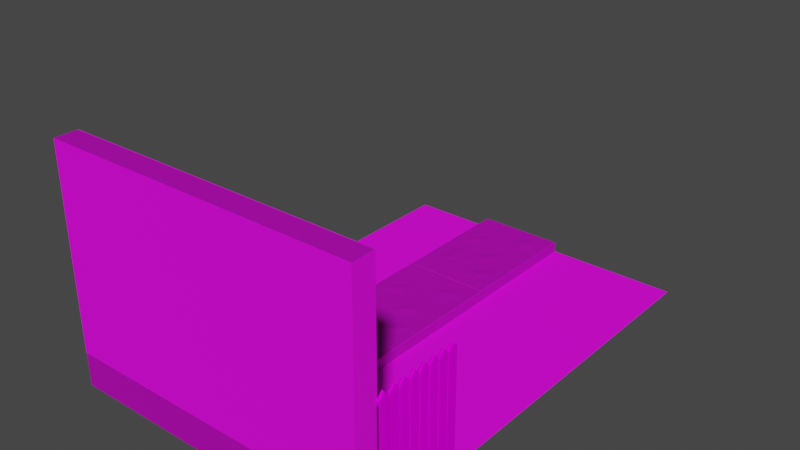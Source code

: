 # Source: Level32.blend  (saved by Blender 3.2.14; exported with 4.5.12 LTS)
import bpy
from mathutils import Matrix  # noqa: F401  (used for matrix-valued properties, if any)

bpy.ops.wm.read_factory_settings(use_empty=True)
scene = bpy.context.scene
scene.name = 'Scene'

# ---- collections
col_scene = bpy.data.collections.new('Scene'); scene.collection.children.link(col_scene)
col_temp = bpy.data.collections.new('Temp'); scene.collection.children.link(col_temp)

# ---- images (referenced by path relative to the original .blend; pixels are not part of the script)
import os
ASSET_DIR = os.environ.get("B2B_ASSET_DIR", "")  # directory of the original .blend (textures are referenced by path, not embedded)
HERE = os.path.dirname(os.path.abspath(__file__))  # packed textures are extracted next to this script under _unpacked/

def load_image(name, relpath, width, height, colorspace="sRGB"):
    """Load a texture the original file referenced (path relative to the .blend, or extracted next to this script)."""
    p = next((c for c in (os.path.join(HERE, relpath), os.path.join(ASSET_DIR, relpath)) if relpath and os.path.exists(c)), "")
    if p:
        img = bpy.data.images.load(p, check_existing=True)
        img.name = name
    else:  # same state as the original file: an image datablock whose file is absent (Cycles renders it pink)
        img = bpy.data.images.new(name, width, height)
        img.source = "FILE"
        img.filepath = "//" + (relpath or name)
    img.colorspace_settings.name = colorspace
    return img
img_tx_concrete_floor_png = load_image('tx_concrete_floor.png', 'tx_concrete_floor.png', 1024, 1024, 'sRGB')
img_ai_wood_png = load_image('ai-wood.png', 'ai-wood.png', 1024, 1024, 'sRGB')
img_whitebrick_png = load_image('whitebrick.png', 'whitebrick.png', 1024, 1024, 'sRGB')
img_ai_grass_png = load_image('ai-grass.png', 'ai-grass.png', 1024, 1024, 'sRGB')

# ---- materials (node trees are filled in below, after node groups)
mat_concrete = bpy.data.materials.new('Concrete')
mat_concrete.use_transparent_shadow = False
mat_wood = bpy.data.materials.new('Wood')
mat_wood.use_transparent_shadow = False
mat_whitebrick = bpy.data.materials.new('Whitebrick')
mat_whitebrick.use_transparent_shadow = False
mat_grass = bpy.data.materials.new('Grass')
mat_grass.use_transparent_shadow = False

# ---- node groups
ng_auto_smooth = bpy.data.node_groups.new('Auto Smooth', 'GeometryNodeTree')
_s = ng_auto_smooth.interface.new_socket(name='Geometry', in_out='OUTPUT', socket_type='NodeSocketGeometry')
_s = ng_auto_smooth.interface.new_socket(name='Geometry', in_out='INPUT', socket_type='NodeSocketGeometry')
_s = ng_auto_smooth.interface.new_socket(name='Angle', in_out='INPUT', socket_type='NodeSocketFloat')
_s.subtype = 'ANGLE'
_s.min_value = 0.0
_s.max_value = 3.142
ng_auto_smooth.is_modifier = True
_N = ng_auto_smooth.nodes; _L = ng_auto_smooth.links
n0 = _N.new('NodeGroupOutput'); n0.name = 'Group Output'; n0.location = (480, -100)
n1 = _N.new('NodeGroupInput'); n1.name = 'Group Input'; n1.location = (-420, -300)
n2 = _N.new('NodeGroupInput'); n2.name = 'Group Input.001'; n2.location = (-60, -100)
n3 = _N.new('GeometryNodeSetShadeSmooth'); n3.name = 'Set Shade Smooth'; n3.location = (120, -100)
n3.domain = 'EDGE'
n4 = _N.new('GeometryNodeSetShadeSmooth'); n4.name = 'Set Shade Smooth.001'; n4.location = (300, -100)
n5 = _N.new('GeometryNodeInputMeshEdgeAngle'); n5.name = 'Edge Angle'; n5.location = (-420, -220)
n6 = _N.new('GeometryNodeInputEdgeSmooth'); n6.name = 'Is Edge Smooth'; n6.location = (-60, -160)
n7 = _N.new('GeometryNodeInputShadeSmooth'); n7.name = 'Is Face Smooth'; n7.location = (-240, -340)
n8 = _N.new('FunctionNodeBooleanMath'); n8.name = 'Boolean Math'; n8.location = (-60, -220)
n9 = _N.new('FunctionNodeCompare'); n9.name = 'Compare'; n9.location = (-240, -180)
n9.operation = 'LESS_EQUAL'
_L.new(n5.outputs[0], n9.inputs[0])
_L.new(n4.outputs[0], n0.inputs[0])
_L.new(n1.outputs[1], n9.inputs[1])
_L.new(n9.outputs[0], n8.inputs[0])
_L.new(n7.outputs[0], n8.inputs[1])
_L.new(n2.outputs[0], n3.inputs[0])
_L.new(n6.outputs[0], n3.inputs[1])
_L.new(n3.outputs[0], n4.inputs[0])
_L.new(n8.outputs[0], n3.inputs[2])
n0.is_active_output = True

# ---- material node trees
mat_concrete.use_nodes = True; mat_concrete.node_tree.nodes.clear()
_N = mat_concrete.node_tree.nodes; _L = mat_concrete.node_tree.links
n0 = _N.new('ShaderNodeBsdfPrincipled'); n0.name = 'Principled BSDF'; n0.location = (10, 300)
n0.distribution = 'GGX'
n0.subsurface_method = 'BURLEY'
n0.inputs[2].default_value = 0.7292
n0.inputs[3].default_value = 1.45
n0.inputs[13].default_value = 0.2188
n0.inputs[27].default_value = (0.0, 0.0, 0.0, 1.0)
n0.inputs[28].default_value = 1.0
n1 = _N.new('ShaderNodeOutputMaterial'); n1.name = 'Material Output'; n1.location = (300, 300)
n2 = _N.new('ShaderNodeTexImage'); n2.name = 'Image Texture'; n2.location = (-545, 219)
n2.image = img_tx_concrete_floor_png
n2.projection = 'BOX'
n2.interpolation = 'Closest'
n3 = _N.new('ShaderNodeVectorMath'); n3.name = 'Vector Math'; n3.location = (-220, 80)
n3.operation = 'MULTIPLY'
n4 = _N.new('ShaderNodeRGB'); n4.name = 'RGB'; n4.location = (-280, -92)
n4.outputs[0].default_value = (0.4889, 0.4889, 0.4889, 1.0)
n5 = _N.new('ShaderNodeMapping'); n5.name = 'Mapping'; n5.location = (-750, 167)
n6 = _N.new('ShaderNodeNewGeometry'); n6.name = 'Geometry'; n6.location = (-980, 200)
n7 = _N.new('ShaderNodeValue'); n7.name = 'Value'; n7.location = (-980, -60)
n7.outputs[0].default_value = 0.125
_L.new(n0.outputs[0], n1.inputs[0])
_L.new(n2.outputs[0], n3.inputs[0])
_L.new(n3.outputs[0], n0.inputs[0])
_L.new(n4.outputs[0], n3.inputs[1])
_L.new(n5.outputs[0], n2.inputs[0])
_L.new(n7.outputs[0], n5.inputs[3])
_L.new(n6.outputs[0], n5.inputs[0])
n1.is_active_output = True
mat_wood.use_nodes = True; mat_wood.node_tree.nodes.clear()
_N = mat_wood.node_tree.nodes; _L = mat_wood.node_tree.links
n0 = _N.new('ShaderNodeUVMap'); n0.name = 'UV Map'; n0.location = (-1060, 120)
n0.uv_map = 'UVMap'
n1 = _N.new('ShaderNodeVectorMath'); n1.name = 'Vector Math.001'; n1.location = (-840, 40)
n1.operation = 'DIVIDE'
n2 = _N.new('ShaderNodeTexImage'); n2.name = 'Image Texture'; n2.location = (-560, 220)
n2.image = img_ai_wood_png
n2.interpolation = 'Closest'
n3 = _N.new('ShaderNodeRGB'); n3.name = 'RGB'; n3.location = (-260, 60)
n3.outputs[0].default_value = (1.0, 1.0, 1.0, 1.0)
n4 = _N.new('ShaderNodeRGB'); n4.name = 'RGB.001'; n4.location = (-240, -280)
n4.outputs[0].default_value = (0.07324, 0.07324, 0.07324, 1.0)
n5 = _N.new('ShaderNodeVertexColor'); n5.name = 'Color Attribute'; n5.location = (-20, -300)
n5.layer_name = 'Color'
n6 = _N.new('ShaderNodeVectorMath'); n6.name = 'Vector Math.003'; n6.location = (-20, -140)
n6.operation = 'MULTIPLY'
n7 = _N.new('ShaderNodeVectorMath'); n7.name = 'Vector Math.002'; n7.location = (-40, 180)
n7.operation = 'MULTIPLY'
n8 = _N.new('ShaderNodeBsdfPrincipled'); n8.name = 'Principled BSDF'; n8.location = (640, 360)
n8.distribution = 'GGX'
n8.subsurface_method = 'BURLEY'
n8.inputs[2].default_value = 0.7292
n8.inputs[3].default_value = 1.45
n8.inputs[13].default_value = 0.0
n8.inputs[27].default_value = (0.0, 0.0, 0.0, 1.0)
n8.inputs[28].default_value = 1.0
n9 = _N.new('ShaderNodeOutputMaterial'); n9.name = 'Material Output'; n9.location = (920, 360)
n10 = _N.new('ShaderNodeMix'); n10.name = 'Mix'; n10.location = (380, 120)
n10.data_type = 'RGBA'
n11 = _N.new('ShaderNodeValue'); n11.name = 'Value'; n11.location = (-1040, -100)
n11.outputs[0].default_value = 2.0
n12 = _N.new('ShaderNodeSeparateColor'); n12.name = 'Separate RGB.001'; n12.location = (180, -80)
_L.new(n8.outputs[0], n9.inputs[0])
_L.new(n1.outputs[0], n2.inputs[0])
_L.new(n11.outputs[0], n1.inputs[1])
_L.new(n0.outputs[0], n1.inputs[0])
_L.new(n3.outputs[0], n7.inputs[1])
_L.new(n2.outputs[0], n7.inputs[0])
_L.new(n2.outputs[0], n6.inputs[0])
_L.new(n4.outputs[0], n6.inputs[1])
_L.new(n6.outputs[0], n10.inputs[7])
_L.new(n7.outputs[0], n10.inputs[6])
_L.new(n10.outputs[2], n8.inputs[0])
_L.new(n5.outputs[0], n12.inputs[0])
_L.new(n12.outputs[1], n10.inputs[0])
n9.is_active_output = True
mat_whitebrick.use_nodes = True; mat_whitebrick.node_tree.nodes.clear()
_N = mat_whitebrick.node_tree.nodes; _L = mat_whitebrick.node_tree.links
n0 = _N.new('ShaderNodeBsdfPrincipled'); n0.name = 'Principled BSDF'; n0.location = (55, 300)
n0.distribution = 'GGX'
n0.subsurface_method = 'BURLEY'
n0.inputs[2].default_value = 0.7292
n0.inputs[3].default_value = 1.45
n0.inputs[13].default_value = 0.2188
n0.inputs[27].default_value = (0.0, 0.0, 0.0, 1.0)
n0.inputs[28].default_value = 1.0
n1 = _N.new('ShaderNodeOutputMaterial'); n1.name = 'Material Output'; n1.location = (345, 300)
n2 = _N.new('ShaderNodeTexImage'); n2.name = 'Image Texture'; n2.location = (-500, 219)
n2.image = img_whitebrick_png
n2.projection = 'BOX'
n2.interpolation = 'Closest'
n3 = _N.new('ShaderNodeVectorMath'); n3.name = 'Vector Math'; n3.location = (-175, 80)
n3.operation = 'MULTIPLY'
n4 = _N.new('ShaderNodeRGB'); n4.name = 'RGB'; n4.location = (-280, -92)
n4.outputs[0].default_value = (1.0, 1.0, 1.0, 1.0)
n5 = _N.new('ShaderNodeNewGeometry'); n5.name = 'Geometry'; n5.location = (-960, 120)
n6 = _N.new('ShaderNodeVectorMath'); n6.name = 'Vector Math.001'; n6.location = (-720, 60)
n6.operation = 'DIVIDE'
n7 = _N.new('ShaderNodeValue'); n7.name = 'Value'; n7.location = (-920, -140)
n7.outputs[0].default_value = 20.0
_L.new(n0.outputs[0], n1.inputs[0])
_L.new(n2.outputs[0], n3.inputs[0])
_L.new(n3.outputs[0], n0.inputs[0])
_L.new(n4.outputs[0], n3.inputs[1])
_L.new(n6.outputs[0], n2.inputs[0])
_L.new(n5.outputs[0], n6.inputs[0])
_L.new(n7.outputs[0], n6.inputs[1])
n1.is_active_output = True
mat_grass.use_nodes = True; mat_grass.node_tree.nodes.clear()
_N = mat_grass.node_tree.nodes; _L = mat_grass.node_tree.links
n0 = _N.new('ShaderNodeBsdfPrincipled'); n0.name = 'Principled BSDF'; n0.location = (115, 300)
n0.distribution = 'GGX'
n0.subsurface_method = 'BURLEY'
n0.inputs[2].default_value = 0.7292
n0.inputs[3].default_value = 1.45
n0.inputs[13].default_value = 0.2188
n0.inputs[27].default_value = (0.0, 0.0, 0.0, 1.0)
n0.inputs[28].default_value = 1.0
n1 = _N.new('ShaderNodeOutputMaterial'); n1.name = 'Material Output'; n1.location = (405, 300)
n2 = _N.new('ShaderNodeTexImage'); n2.name = 'Image Texture'; n2.location = (-440, 219)
n2.image = img_ai_grass_png
n2.projection = 'BOX'
n2.interpolation = 'Closest'
n3 = _N.new('ShaderNodeVectorMath'); n3.name = 'Vector Math'; n3.location = (-115, 80)
n3.operation = 'MULTIPLY'
n4 = _N.new('ShaderNodeRGB'); n4.name = 'RGB'; n4.location = (-280, -92)
n4.outputs[0].default_value = (1.0, 1.0, 1.0, 1.0)
n5 = _N.new('ShaderNodeNewGeometry'); n5.name = 'Geometry'; n5.location = (-1140, 120)
n6 = _N.new('ShaderNodeVectorMath'); n6.name = 'Vector Math.001'; n6.location = (-660, 40)
n6.operation = 'DIVIDE'
n7 = _N.new('ShaderNodeVectorMath'); n7.name = 'Vector Math.002'; n7.location = (-880, 220)
n8 = _N.new('ShaderNodeCombineXYZ'); n8.name = 'Combine XYZ'; n8.location = (-1060, 280)
n9 = _N.new('ShaderNodeObjectInfo'); n9.name = 'Object Info'; n9.location = (-1280, 380)
n10 = _N.new('ShaderNodeValue'); n10.name = 'Value'; n10.location = (-1140, -120)
n10.outputs[0].default_value = 16.0
_L.new(n0.outputs[0], n1.inputs[0])
_L.new(n2.outputs[0], n3.inputs[0])
_L.new(n3.outputs[0], n0.inputs[0])
_L.new(n4.outputs[0], n3.inputs[1])
_L.new(n6.outputs[0], n2.inputs[0])
_L.new(n7.outputs[0], n6.inputs[0])
_L.new(n10.outputs[0], n6.inputs[1])
_L.new(n5.outputs[0], n7.inputs[1])
_L.new(n9.outputs[5], n8.inputs[0])
_L.new(n9.outputs[5], n8.inputs[1])
_L.new(n9.outputs[5], n8.inputs[2])
_L.new(n8.outputs[0], n7.inputs[0])
n1.is_active_output = True

# ---- world
world_world = bpy.data.worlds.new('World'); scene.world = world_world
world_world.use_nodes = True; world_world.node_tree.nodes.clear()
_N = world_world.node_tree.nodes; _L = world_world.node_tree.links
n0 = _N.new('ShaderNodeOutputWorld'); n0.name = 'World Output'; n0.location = (300, 300)
n1 = _N.new('ShaderNodeBackground'); n1.name = 'Background'; n1.location = (10, 300)
n1.inputs[0].default_value = (0.05088, 0.05088, 0.05088, 1.0)
_L.new(n1.outputs[0], n0.inputs[0])
n0.is_active_output = True
world_world.color = (0.05088, 0.05088, 0.05088)
world_world.use_sun_shadow = False
world_world.sun_shadow_jitter_overblur = 0.0

# ---- meshes
me_plane_008 = bpy.data.meshes.new('Plane.008')
me_plane_008.from_pydata([(6.0, -6.0, 0.0), (-6.0, -6.0, 0.0), (-6.0, 6.0, 0.0), (6.0, 6.0, 0.0), (-8.0, 6.0, -4.0), (-8.0, -6.0, -4.0), (8.0, 6.0, -4.0), (8.0, -6.0, -4.0), (6.0, -8.0, -4.0), (-6.0, -8.0, -4.0), (-8.0, -8.0, -4.0), (8.0, -8.0, -4.0), (-6.0, 8.0, -4.0), (6.0, 8.0, -4.0), (-8.0, 8.0, -4.0), (8.0, 8.0, -4.0), (-8.0, 6.0, -0.25), (-7.75, 6.0, 0.0), (-7.75, -6.0, 0.0), (-8.0, -6.0, -0.25), (7.75, 6.0, 0.0), (8.0, 6.0, -0.25), (8.0, -6.0, -0.25), (7.75, -6.0, 0.0), (6.0, -7.75, 0.0), (6.0, -8.0, -0.25), (-6.0, -8.0, -0.25), (-6.0, -7.75, 0.0), (-8.0, -8.0, -0.25), (-7.75, -7.75, 0.0), (7.75, -7.75, 0.0), (8.0, -8.0, -0.25), (-6.0, 7.75, 0.0), (-6.0, 8.0, -0.25), (6.0, 8.0, -0.25), (6.0, 7.75, 0.0), (-7.75, 7.75, 0.0), (-8.0, 8.0, -0.25), (8.0, 8.0, -0.25), (7.75, 7.75, 0.0)], [], [(16, 4, 5, 19), (21, 6, 15, 38), (31, 11, 7, 22), (19, 5, 10, 28), (25, 8, 11, 31), (0, 23, 20, 3), (37, 14, 4, 16), (33, 12, 14, 37), (26, 9, 8, 25), (34, 13, 12, 33), (38, 15, 13, 34), (0, 24, 30, 23), (20, 39, 35, 3), (28, 10, 9, 26), (2, 17, 18, 1), (18, 29, 27, 1), (22, 7, 6, 21), (1, 27, 24, 0), (3, 35, 32, 2), (19, 18, 17, 16), (21, 20, 23, 22), (25, 24, 27, 26), (26, 27, 29, 28), (31, 30, 24, 25), (22, 23, 30, 31), (28, 29, 18, 19), (33, 32, 35, 34), (37, 36, 32, 33), (34, 35, 39, 38), (38, 39, 20, 21), (16, 17, 36, 37), (2, 32, 36, 17)])
_uv = me_plane_008.uv_layers.new(name='UVMap')
_uv.uv.foreach_set('vector', [0.0, 0.0, 0.0, 0.0, 0.0, 0.0, 0.0, 0.0, 0.0, 0.0, 0.0, 0.0, 0.0, 0.0, 0.0, 0.0, 0.0, 0.0, 0.0, 0.0, 0.0, 0.0, 0.0, 0.0, 0.0, 0.0, 0.0, 0.0, 0.0, 0.0, 0.0, 0.0, 0.0, 0.0, 0.0, 0.0, 0.0, 0.0, 0.0, 0.0, 0.0, 0.0, 0.0, 0.0, 0.0, 0.0, 0.0, 0.0, 0.0, 0.0, 0.0, 0.0, 0.0, 0.0, 0.0, 0.0, 0.0, 0.0, 0.0, 0.0, 0.0, 0.0, 0.0, 0.0, 0.0, 0.0, 0.0, 0.0, 0.0, 0.0, 0.0, 0.0, 0.0, 0.0, 0.0, 0.0, 0.0, 0.0, 0.0, 0.0, 0.0, 0.0, 0.0, 0.0, 0.0, 0.0, 0.0, 0.0, 0.0, 0.0, 0.0, 0.0, 0.0, 0.0, 0.0, 0.0, 0.0, 0.0, 0.0, 0.0, 0.0, 0.0, 0.0, 0.0, 0.0, 0.0, 0.0, 0.0, 0.0, 0.0, 0.0, 0.0, 0.0, 0.0, 0.0, 0.0, 0.0, 0.0, 0.0, 0.0, 0.0, 0.0, 0.0, 0.0, 0.0, 0.0, 0.0, 0.0, 0.0, 0.0, 0.0, 0.0, 0.0, 0.0, 0.0, 0.0, 0.0, 0.0, 0.0, 0.0, 0.0, 0.0, 0.0, 0.0, 0.0, 0.0, 0.0, 0.0, 0.0, 0.0, 0.0, 0.0, 0.0, 0.0, 0.0, 0.0, 0.0, 0.0, 0.0, 0.0, 0.0, 0.0, 0.0, 0.0, 0.0, 0.0, 0.0, 0.0, 0.0, 0.0, 0.0, 0.0, 0.0, 0.0, 0.0, 0.0, 0.0, 0.0, 0.0, 0.0, 0.0, 0.0, 0.0, 0.0, 0.0, 0.0, 0.0, 0.0, 0.0, 0.0, 0.0, 0.0, 0.0, 0.0, 0.0, 0.0, 0.0, 0.0, 0.0, 0.0, 0.0, 0.0, 0.0, 0.0, 0.0, 0.0, 0.0, 0.0, 0.0, 0.0, 0.0, 0.0, 0.0, 0.0, 0.0, 0.0, 0.0, 0.0, 0.0, 0.0, 0.0, 0.0, 0.0, 0.0, 0.0, 0.0, 0.0, 0.0, 0.0, 0.0, 0.0, 0.0, 0.0, 0.0, 0.0, 0.0, 0.0, 0.0, 0.0, 0.0, 0.0, 0.0, 0.0, 0.0, 0.0, 0.0, 0.0, 0.0, 0.0, 0.0, 0.0, 0.0, 0.0, 0.0, 0.0, 0.0])
me_plane_008.materials.append(mat_concrete)
me_plane_008.use_remesh_fix_poles = True
me_plane_008.use_remesh_preserve_attributes = False
me_plane_008.use_mirror_vertex_groups = False
me_plane_008.update()
me_plane_003 = bpy.data.meshes.new('Plane.003')
me_plane_003.from_pydata([(-8.0, -8.0, -4.0), (8.0, -8.0, -3.916), (-8.0, 8.0, -3.932), (8.0, 8.0, -4.0), (-8.0, -8.0, -0.2496), (-7.75, -7.75, 0.009832), (7.75, -7.75, 0.1173), (8.0, -8.0, -0.1192), (-7.75, 7.75, 0.05649), (-8.0, 8.0, -0.135), (8.0, 8.0, -0.2497), (7.75, 7.75, 0.004063), (-2.583, -7.75, 0.0178), (2.583, -7.75, 0.06624), (2.583, 7.75, 0.07589), (-2.583, 7.75, 0.04197), (7.75, -2.583, 0.04332), (7.75, 2.583, 0.06416), (-7.75, 2.583, 0.06001), (-7.75, -2.583, 0.1215), (2.583, 2.583, 0.09214), (2.583, -2.583, 0.383), (-2.583, 2.583, 0.383), (-2.583, -2.583, 0.1985)], [], [(7, 1, 3, 10), (4, 0, 1, 7), (10, 3, 2, 9), (23, 19, 5, 12), (9, 2, 0, 4), (4, 5, 19, 18, 8, 9), (10, 11, 17, 16, 6, 7), (7, 6, 13, 12, 5, 4), (9, 8, 15, 14, 11, 10), (16, 21, 13, 6), (21, 23, 12, 13), (11, 14, 20, 17), (17, 20, 21, 16), (14, 15, 22, 20), (20, 22, 23, 21), (15, 8, 18, 22), (22, 18, 19, 23)])
_uv = me_plane_003.uv_layers.new(name='UVMap')
_uv.uv.foreach_set('vector', [0.0, 0.0, 0.0, 0.0, 0.0, 0.0, 0.0, 0.0, 0.0, 0.0, 0.0, 0.0, 0.0, 0.0, 0.0, 0.0, 0.0, 0.0, 0.0, 0.0, 0.0, 0.0, 0.0, 0.0, 0.0, 0.0, 0.0, 0.0, 0.0, 0.0, 0.0, 0.0, 0.0, 0.0, 0.0, 0.0, 0.0, 0.0, 0.0, 0.0, 0.0, 0.0, 0.0, 0.0, 0.0, 0.0, 0.0, 0.0, 0.0, 0.0, 0.0, 0.0, 0.0, 0.0, 0.0, 0.0, 0.0, 0.0, 0.0, 0.0, 0.0, 0.0, 0.0, 0.0, 0.0, 0.0, 0.0, 0.0, 0.0, 0.0, 0.0, 0.0, 0.0, 0.0, 0.0, 0.0, 0.0, 0.0, 0.0, 0.0, 0.0, 0.0, 0.0, 0.0, 0.0, 0.0, 0.0, 0.0, 0.0, 0.0, 0.0, 0.0, 0.0, 0.0, 0.0, 0.0, 0.0, 0.0, 0.0, 0.0, 0.0, 0.0, 0.0, 0.0, 0.0, 0.0, 0.0, 0.0, 0.0, 0.0, 0.0, 0.0, 0.0, 0.0, 0.0, 0.0, 0.0, 0.0, 0.0, 0.0, 0.0, 0.0, 0.0, 0.0, 0.0, 0.0, 0.0, 0.0, 0.0, 0.0, 0.0, 0.0, 0.0, 0.0, 0.0, 0.0, 0.0, 0.0, 0.0, 0.0, 0.0, 0.0, 0.0, 0.0, 0.0, 0.0, 0.0, 0.0, 0.0, 0.0, 0.0, 0.0])
me_plane_003.materials.append(mat_concrete)
me_plane_003.use_remesh_fix_poles = True
me_plane_003.use_remesh_preserve_attributes = False
me_plane_003.use_mirror_vertex_groups = False
me_plane_003.update()
me_cube_001 = bpy.data.meshes.new('Cube.001')
me_cube_001.from_pydata([(1.0, 0.25, 0.0), (0.75, 2.421e-08, 0.0), (0.75, 4.0, 0.0), (1.0, 3.75, 0.0), (0.25, 7.264e-08, 0.0), (0.0, 0.25, 0.0), (0.0, 3.75, 0.0), (0.25, 4.0, 0.0), (1.0, 0.25, 41.9), (0.75, 2.421e-08, 42.0), (1.0, 3.75, 41.9), (0.75, 4.0, 42.0), (0.0, 0.25, 41.9), (0.25, 7.264e-08, 42.0), (0.0, 3.75, 41.9), (0.25, 4.0, 42.0), (0.25, 4.0, 40.0), (0.0, 3.75, 40.0), (0.75, 4.0, 40.0), (1.0, 3.75, 40.0), (0.0, 0.25, 40.0), (0.25, 7.264e-08, 40.0), (0.75, 2.421e-08, 40.0), (1.0, 0.25, 40.0), (0.75, 2.0, 44.0), (1.0, 2.0, 43.65), (0.0, 2.0, 43.65), (0.25, 2.0, 44.0), (1.0, 4.25, 0.0), (0.75, 4.0, 0.0), (0.75, 8.0, 0.0), (1.0, 7.75, 0.0), (0.25, 4.0, 0.0), (0.0, 4.25, 0.0), (0.0, 7.75, 0.0), (0.25, 8.0, 0.0), (1.0, 4.25, 41.9), (0.75, 4.0, 42.0), (1.0, 7.75, 41.9), (0.75, 8.0, 42.0), (0.0, 4.25, 41.9), (0.25, 4.0, 42.0), (0.0, 7.75, 41.9), (0.25, 8.0, 42.0), (0.25, 8.0, 40.0), (0.0, 7.75, 40.0), (0.75, 8.0, 40.0), (1.0, 7.75, 40.0), (0.0, 4.25, 40.0), (0.25, 4.0, 40.0), (0.75, 4.0, 40.0), (1.0, 4.25, 40.0), (0.75, 6.0, 44.0), (1.0, 6.0, 43.65), (0.0, 6.0, 43.65), (0.25, 6.0, 44.0), (1.0, 8.25, 0.0), (0.75, 8.0, 0.0), (0.75, 12.0, 0.0), (1.0, 11.75, 0.0), (0.25, 8.0, 0.0), (0.0, 8.25, 0.0), (0.0, 11.75, 0.0), (0.25, 12.0, 0.0), (1.0, 8.25, 41.9), (0.75, 8.0, 42.0), (1.0, 11.75, 41.9), (0.75, 12.0, 42.0), (0.0, 8.25, 41.9), (0.25, 8.0, 42.0), (0.0, 11.75, 41.9), (0.25, 12.0, 42.0), (0.25, 12.0, 40.0), (0.0, 11.75, 40.0), (0.75, 12.0, 40.0), (1.0, 11.75, 40.0), (0.0, 8.25, 40.0), (0.25, 8.0, 40.0), (0.75, 8.0, 40.0), (1.0, 8.25, 40.0), (0.75, 10.0, 44.0), (1.0, 10.0, 43.65), (0.0, 10.0, 43.65), (0.25, 10.0, 44.0), (1.0, 12.25, 0.0), (0.75, 12.0, 0.0), (0.75, 16.0, 0.0), (1.0, 15.75, 0.0), (0.25, 12.0, 0.0), (0.0, 12.25, 0.0), (0.0, 15.75, 0.0), (0.25, 16.0, 0.0), (1.0, 12.25, 41.9), (0.75, 12.0, 42.0), (1.0, 15.75, 41.9), (0.75, 16.0, 42.0), (0.0, 12.25, 41.9), (0.25, 12.0, 42.0), (0.0, 15.75, 41.9), (0.25, 16.0, 42.0), (0.25, 16.0, 40.0), (0.0, 15.75, 40.0), (0.75, 16.0, 40.0), (1.0, 15.75, 40.0), (0.0, 12.25, 40.0), (0.25, 12.0, 40.0), (0.75, 12.0, 40.0), (1.0, 12.25, 40.0), (0.75, 14.0, 44.0), (1.0, 14.0, 43.65), (0.0, 14.0, 43.65), (0.25, 14.0, 44.0), (1.0, 16.25, 0.0), (0.75, 16.0, 0.0), (0.75, 20.0, 0.0), (1.0, 19.75, 0.0), (0.25, 16.0, 0.0), (0.0, 16.25, 0.0), (0.0, 19.75, 0.0), (0.25, 20.0, 0.0), (1.0, 16.25, 41.9), (0.75, 16.0, 42.0), (1.0, 19.75, 41.9), (0.75, 20.0, 42.0), (0.0, 16.25, 41.9), (0.25, 16.0, 42.0), (0.0, 19.75, 41.9), (0.25, 20.0, 42.0), (0.25, 20.0, 40.0), (0.0, 19.75, 40.0), (0.75, 20.0, 40.0), (1.0, 19.75, 40.0), (0.0, 16.25, 40.0), (0.25, 16.0, 40.0), (0.75, 16.0, 40.0), (1.0, 16.25, 40.0), (0.75, 18.0, 44.0), (1.0, 18.0, 43.65), (0.0, 18.0, 43.65), (0.25, 18.0, 44.0), (1.0, 20.25, 0.0), (0.75, 20.0, 0.0), (0.75, 24.0, 0.0), (1.0, 23.75, 0.0), (0.25, 20.0, 0.0), (0.0, 20.25, 0.0), (0.0, 23.75, 0.0), (0.25, 24.0, 0.0), (1.0, 20.25, 41.9), (0.75, 20.0, 42.0), (1.0, 23.75, 41.9), (0.75, 24.0, 42.0), (0.0, 20.25, 41.9), (0.25, 20.0, 42.0), (0.0, 23.75, 41.9), (0.25, 24.0, 42.0), (0.25, 24.0, 40.0), (0.0, 23.75, 40.0), (0.75, 24.0, 40.0), (1.0, 23.75, 40.0), (0.0, 20.25, 40.0), (0.25, 20.0, 40.0), (0.75, 20.0, 40.0), (1.0, 20.25, 40.0), (0.75, 22.0, 44.0), (1.0, 22.0, 43.65), (0.0, 22.0, 43.65), (0.25, 22.0, 44.0), (1.0, 24.25, 0.0), (0.75, 24.0, 0.0), (0.75, 28.0, 0.0), (1.0, 27.75, 0.0), (0.25, 24.0, 0.0), (0.0, 24.25, 0.0), (0.0, 27.75, 0.0), (0.25, 28.0, 0.0), (1.0, 24.25, 41.9), (0.75, 24.0, 42.0), (1.0, 27.75, 41.9), (0.75, 28.0, 42.0), (0.0, 24.25, 41.9), (0.25, 24.0, 42.0), (0.0, 27.75, 41.9), (0.25, 28.0, 42.0), (0.25, 28.0, 40.0), (0.0, 27.75, 40.0), (0.75, 28.0, 40.0), (1.0, 27.75, 40.0), (0.0, 24.25, 40.0), (0.25, 24.0, 40.0), (0.75, 24.0, 40.0), (1.0, 24.25, 40.0), (0.75, 26.0, 44.0), (1.0, 26.0, 43.65), (0.0, 26.0, 43.65), (0.25, 26.0, 44.0), (1.0, 28.25, 0.0), (0.75, 28.0, 0.0), (0.75, 32.0, 0.0), (1.0, 31.75, 0.0), (0.25, 28.0, 0.0), (0.0, 28.25, 0.0), (0.0, 31.75, 0.0), (0.25, 32.0, 0.0), (1.0, 28.25, 41.9), (0.75, 28.0, 42.0), (1.0, 31.75, 41.9), (0.75, 32.0, 42.0), (0.0, 28.25, 41.9), (0.25, 28.0, 42.0), (0.0, 31.75, 41.9), (0.25, 32.0, 42.0), (0.25, 32.0, 40.0), (0.0, 31.75, 40.0), (0.75, 32.0, 40.0), (1.0, 31.75, 40.0), (0.0, 28.25, 40.0), (0.25, 28.0, 40.0), (0.75, 28.0, 40.0), (1.0, 28.25, 40.0), (0.75, 30.0, 44.0), (1.0, 30.0, 43.65), (0.0, 30.0, 43.65), (0.25, 30.0, 44.0)], [], [(4, 1, 22, 21), (11, 15, 27, 24), (17, 20, 12, 26, 14), (23, 19, 10, 25, 8), (24, 27, 13, 9), (2, 3, 0, 1, 4, 5, 6, 7), (2, 7, 16, 18), (21, 22, 9, 13), (6, 5, 20, 17), (18, 16, 15, 11), (25, 10, 11, 24), (27, 15, 14, 26), (17, 14, 15, 16), (19, 3, 2, 18), (21, 13, 12, 20), (23, 8, 9, 22), (6, 17, 16, 7), (10, 19, 18, 11), (4, 21, 20, 5), (0, 23, 22, 1), (8, 25, 24, 9), (13, 27, 26, 12), (0, 3, 19, 23), (32, 29, 50, 49), (39, 43, 55, 52), (45, 48, 40, 54, 42), (51, 47, 38, 53, 36), (52, 55, 41, 37), (30, 31, 28, 29, 32, 33, 34, 35), (30, 35, 44, 46), (49, 50, 37, 41), (34, 33, 48, 45), (46, 44, 43, 39), (53, 38, 39, 52), (55, 43, 42, 54), (45, 42, 43, 44), (47, 31, 30, 46), (49, 41, 40, 48), (51, 36, 37, 50), (34, 45, 44, 35), (38, 47, 46, 39), (32, 49, 48, 33), (28, 51, 50, 29), (36, 53, 52, 37), (41, 55, 54, 40), (28, 31, 47, 51), (60, 57, 78, 77), (67, 71, 83, 80), (73, 76, 68, 82, 70), (79, 75, 66, 81, 64), (80, 83, 69, 65), (58, 59, 56, 57, 60, 61, 62, 63), (58, 63, 72, 74), (77, 78, 65, 69), (62, 61, 76, 73), (74, 72, 71, 67), (81, 66, 67, 80), (83, 71, 70, 82), (73, 70, 71, 72), (75, 59, 58, 74), (77, 69, 68, 76), (79, 64, 65, 78), (62, 73, 72, 63), (66, 75, 74, 67), (60, 77, 76, 61), (56, 79, 78, 57), (64, 81, 80, 65), (69, 83, 82, 68), (56, 59, 75, 79), (88, 85, 106, 105), (95, 99, 111, 108), (101, 104, 96, 110, 98), (107, 103, 94, 109, 92), (108, 111, 97, 93), (86, 87, 84, 85, 88, 89, 90, 91), (86, 91, 100, 102), (105, 106, 93, 97), (90, 89, 104, 101), (102, 100, 99, 95), (109, 94, 95, 108), (111, 99, 98, 110), (101, 98, 99, 100), (103, 87, 86, 102), (105, 97, 96, 104), (107, 92, 93, 106), (90, 101, 100, 91), (94, 103, 102, 95), (88, 105, 104, 89), (84, 107, 106, 85), (92, 109, 108, 93), (97, 111, 110, 96), (84, 87, 103, 107), (116, 113, 134, 133), (123, 127, 139, 136), (129, 132, 124, 138, 126), (135, 131, 122, 137, 120), (136, 139, 125, 121), (114, 115, 112, 113, 116, 117, 118, 119), (114, 119, 128, 130), (133, 134, 121, 125), (118, 117, 132, 129), (130, 128, 127, 123), (137, 122, 123, 136), (139, 127, 126, 138), (129, 126, 127, 128), (131, 115, 114, 130), (133, 125, 124, 132), (135, 120, 121, 134), (118, 129, 128, 119), (122, 131, 130, 123), (116, 133, 132, 117), (112, 135, 134, 113), (120, 137, 136, 121), (125, 139, 138, 124), (112, 115, 131, 135), (144, 141, 162, 161), (151, 155, 167, 164), (157, 160, 152, 166, 154), (163, 159, 150, 165, 148), (164, 167, 153, 149), (142, 143, 140, 141, 144, 145, 146, 147), (142, 147, 156, 158), (161, 162, 149, 153), (146, 145, 160, 157), (158, 156, 155, 151), (165, 150, 151, 164), (167, 155, 154, 166), (157, 154, 155, 156), (159, 143, 142, 158), (161, 153, 152, 160), (163, 148, 149, 162), (146, 157, 156, 147), (150, 159, 158, 151), (144, 161, 160, 145), (140, 163, 162, 141), (148, 165, 164, 149), (153, 167, 166, 152), (140, 143, 159, 163), (172, 169, 190, 189), (179, 183, 195, 192), (185, 188, 180, 194, 182), (191, 187, 178, 193, 176), (192, 195, 181, 177), (170, 171, 168, 169, 172, 173, 174, 175), (170, 175, 184, 186), (189, 190, 177, 181), (174, 173, 188, 185), (186, 184, 183, 179), (193, 178, 179, 192), (195, 183, 182, 194), (185, 182, 183, 184), (187, 171, 170, 186), (189, 181, 180, 188), (191, 176, 177, 190), (174, 185, 184, 175), (178, 187, 186, 179), (172, 189, 188, 173), (168, 191, 190, 169), (176, 193, 192, 177), (181, 195, 194, 180), (168, 171, 187, 191), (200, 197, 218, 217), (207, 211, 223, 220), (213, 216, 208, 222, 210), (219, 215, 206, 221, 204), (220, 223, 209, 205), (198, 199, 196, 197, 200, 201, 202, 203), (198, 203, 212, 214), (217, 218, 205, 209), (202, 201, 216, 213), (214, 212, 211, 207), (221, 206, 207, 220), (223, 211, 210, 222), (213, 210, 211, 212), (215, 199, 198, 214), (217, 209, 208, 216), (219, 204, 205, 218), (202, 213, 212, 203), (206, 215, 214, 207), (200, 217, 216, 201), (196, 219, 218, 197), (204, 221, 220, 205), (209, 223, 222, 208), (196, 199, 215, 219)])
_uv = me_cube_001.uv_layers.new(name='UVMap')
_uv.uv.foreach_set('vector', [0.9229, -1.461, 0.9854, -1.461, 0.9854, 3.539, 0.9229, 3.539, 0.9854, -1.461, 0.9229, -1.461, 0.9229, -1.711, 0.9854, -1.711, 3.17, 4.691, 2.732, 4.691, 2.732, 4.928, 2.951, 5.147, 3.17, 4.928, 2.732, 4.691, 3.17, 4.691, 3.17, 4.928, 2.951, 5.147, 2.732, 4.928, 0.9854, -1.711, 0.9229, -1.711, 0.9229, -1.961, 0.9854, -1.961, 0.9854, -1.461, 1.017, -1.492, 1.017, -1.93, 0.9854, -1.961, 0.9229, -1.961, 0.8916, -1.93, 0.8916, -1.492, 0.9229, -1.461, 0.9854, -1.461, 0.9229, -1.461, 0.9229, 3.539, 0.9854, 3.539, 0.9229, 3.539, 0.9854, 3.539, 0.9854, 3.789, 0.9229, 3.789, 3.17, -0.3093, 2.732, -0.3093, 2.732, 4.691, 3.17, 4.691, 0.9854, 3.539, 0.9229, 3.539, 0.9229, 3.789, 0.9854, 3.789, 2.951, 5.147, 3.17, 4.928, 3.201, 4.941, 2.951, 5.191, 2.951, 5.191, 3.201, 4.941, 3.17, 4.928, 2.951, 5.147, 0.8916, 3.539, 0.8916, 3.776, 0.9229, 3.789, 0.9229, 3.539, 1.017, 3.539, 1.017, -1.461, 0.9854, -1.461, 0.9854, 3.539, 2.701, 4.691, 2.701, 4.941, 2.732, 4.928, 2.732, 4.691, 1.017, 3.539, 1.017, 3.776, 0.9854, 3.789, 0.9854, 3.539, 0.8916, -1.461, 0.8916, 3.539, 0.9229, 3.539, 0.9229, -1.461, 1.017, 3.776, 1.017, 3.539, 0.9854, 3.539, 0.9854, 3.789, 2.701, -0.3093, 2.701, 4.691, 2.732, 4.691, 2.732, -0.3093, 1.017, -1.461, 1.017, 3.539, 0.9854, 3.539, 0.9854, -1.461, 2.732, 4.928, 2.951, 5.147, 2.951, 5.191, 2.701, 4.941, 2.701, 4.941, 2.951, 5.191, 2.951, 5.147, 2.732, 4.928, 2.732, -0.3093, 3.17, -0.3093, 3.17, 4.691, 2.732, 4.691, 0.9229, -1.461, 0.9854, -1.461, 0.9854, 3.539, 0.9229, 3.539, 0.9854, -0.9609, 0.9229, -0.9609, 0.9229, -1.211, 0.9854, -1.211, 3.384, 5.567, 2.947, 5.567, 2.947, 5.804, 3.165, 6.023, 3.384, 5.804, 2.947, 5.567, 3.384, 5.567, 3.384, 5.804, 3.165, 6.023, 2.947, 5.804, 0.9854, -1.211, 0.9229, -1.211, 0.9229, -1.461, 0.9854, -1.461, 0.9854, -0.9609, 1.017, -0.9922, 1.017, -1.43, 0.9854, -1.461, 0.9229, -1.461, 0.8916, -1.43, 0.8916, -0.9922, 0.9229, -0.9609, 0.9854, -1.461, 0.9229, -1.461, 0.9229, 3.539, 0.9854, 3.539, 0.9229, 3.539, 0.9854, 3.539, 0.9854, 3.789, 0.9229, 3.789, 3.384, 0.5667, 2.947, 0.5667, 2.947, 5.567, 3.384, 5.567, 0.9854, 3.539, 0.9229, 3.539, 0.9229, 3.789, 0.9854, 3.789, 3.165, 6.023, 3.384, 5.804, 3.415, 5.817, 3.165, 6.067, 3.165, 6.067, 3.415, 5.817, 3.384, 5.804, 3.165, 6.023, 0.8916, 3.539, 0.8916, 3.776, 0.9229, 3.789, 0.9229, 3.539, 1.017, 3.539, 1.017, -1.461, 0.9854, -1.461, 0.9854, 3.539, 0.9229, 3.539, 0.9229, 3.789, 0.8916, 3.776, 0.8916, 3.539, 1.017, 3.539, 1.017, 3.776, 0.9854, 3.789, 0.9854, 3.539, 0.8916, -1.461, 0.8916, 3.539, 0.9229, 3.539, 0.9229, -1.461, 1.017, 3.776, 1.017, 3.539, 0.9854, 3.539, 0.9854, 3.789, 0.9229, -1.461, 0.9229, 3.539, 0.8916, 3.539, 0.8916, -1.461, 1.017, -1.461, 1.017, 3.539, 0.9854, 3.539, 0.9854, -1.461, 2.947, 5.804, 3.165, 6.023, 3.165, 6.067, 2.915, 5.817, 2.915, 5.817, 3.165, 6.067, 3.165, 6.023, 2.947, 5.804, 2.947, 0.5667, 3.384, 0.5667, 3.384, 5.567, 2.947, 5.567, 0.9229, -1.461, 0.9854, -1.461, 0.9854, 3.539, 0.9229, 3.539, 0.9854, -0.4609, 0.9229, -0.4609, 0.9229, -0.7109, 0.9854, -0.7109, 0.449, 4.947, 0.01146, 4.947, 0.01146, 5.184, 0.2302, 5.402, 0.449, 5.184, 0.01146, 4.947, 0.449, 4.947, 0.449, 5.184, 0.2302, 5.402, 0.01146, 5.184, 0.9854, -0.7109, 0.9229, -0.7109, 0.9229, -0.9609, 0.9854, -0.9609, 0.9854, -0.4609, 1.017, -0.4922, 1.017, -0.9297, 0.9854, -0.9609, 0.9229, -0.9609, 0.8916, -0.9297, 0.8916, -0.4922, 0.9229, -0.4609, 0.9854, -1.461, 0.9229, -1.461, 0.9229, 3.539, 0.9854, 3.539, 0.9229, 3.539, 0.9854, 3.539, 0.9854, 3.789, 0.9229, 3.789, 0.449, -0.05337, 0.01146, -0.05337, 0.01146, 4.947, 0.449, 4.947, 0.9854, 3.539, 0.9229, 3.539, 0.9229, 3.789, 0.9854, 3.789, 0.2302, 5.402, 0.449, 5.184, 0.4802, 5.197, 0.2302, 5.447, 0.2302, 5.447, 0.4802, 5.197, 0.449, 5.184, 0.2302, 5.402, 0.8916, 3.539, 0.8916, 3.776, 0.9229, 3.789, 0.9229, 3.539, 1.017, 3.539, 1.017, -1.461, 0.9854, -1.461, 0.9854, 3.539, 0.9229, 3.539, 0.9229, 3.789, 0.8916, 3.776, 0.8916, 3.539, 1.017, 3.539, 1.017, 3.776, 0.9854, 3.789, 0.9854, 3.539, 0.8916, -1.461, 0.8916, 3.539, 0.9229, 3.539, 0.9229, -1.461, 1.017, 3.776, 1.017, 3.539, 0.9854, 3.539, 0.9854, 3.789, 0.9229, -1.461, 0.9229, 3.539, 0.8916, 3.539, 0.8916, -1.461, 1.017, -1.461, 1.017, 3.539, 0.9854, 3.539, 0.9854, -1.461, 0.01146, 5.184, 0.2302, 5.402, 0.2302, 5.447, -0.01979, 5.197, -0.01979, 5.197, 0.2302, 5.447, 0.2302, 5.402, 0.01146, 5.184, 0.01146, -0.05337, 0.449, -0.05337, 0.449, 4.947, 0.01146, 4.947, 0.9229, -1.461, 0.9854, -1.461, 0.9854, 3.539, 0.9229, 3.539, 0.9854, 0.03906, 0.9229, 0.03906, 0.9229, -0.2109, 0.9854, -0.2109, 1.884, 4.947, 1.447, 4.947, 1.447, 5.184, 1.665, 5.402, 1.884, 5.184, 1.447, 4.947, 1.884, 4.947, 1.884, 5.184, 1.665, 5.402, 1.447, 5.184, 0.9854, -0.2109, 0.9229, -0.2109, 0.9229, -0.4609, 0.9854, -0.4609, 0.9854, 0.03906, 1.017, 0.007813, 1.017, -0.4297, 0.9854, -0.4609, 0.9229, -0.4609, 0.8916, -0.4297, 0.8916, 0.007813, 0.9229, 0.03906, 0.9854, -1.461, 0.9229, -1.461, 0.9229, 3.539, 0.9854, 3.539, 0.9229, 3.539, 0.9854, 3.539, 0.9854, 3.789, 0.9229, 3.789, 1.884, -0.05337, 1.447, -0.05337, 1.447, 4.947, 1.884, 4.947, 0.9854, 3.539, 0.9229, 3.539, 0.9229, 3.789, 0.9854, 3.789, 1.665, 5.402, 1.884, 5.184, 1.915, 5.197, 1.665, 5.447, 1.665, 5.447, 1.915, 5.197, 1.884, 5.184, 1.665, 5.402, 0.8916, 3.539, 0.8916, 3.776, 0.9229, 3.789, 0.9229, 3.539, 1.017, 3.539, 1.017, -1.461, 0.9854, -1.461, 0.9854, 3.539, 0.9229, 3.539, 0.9229, 3.789, 0.8916, 3.776, 0.8916, 3.539, 1.017, 3.539, 1.017, 3.776, 0.9854, 3.789, 0.9854, 3.539, 0.8916, -1.461, 0.8916, 3.539, 0.9229, 3.539, 0.9229, -1.461, 1.017, 3.776, 1.017, 3.539, 0.9854, 3.539, 0.9854, 3.789, 0.9229, -1.461, 0.9229, 3.539, 0.8916, 3.539, 0.8916, -1.461, 1.017, -1.461, 1.017, 3.539, 0.9854, 3.539, 0.9854, -1.461, 1.447, 5.184, 1.665, 5.402, 1.665, 5.447, 1.415, 5.197, 1.415, 5.197, 1.665, 5.447, 1.665, 5.402, 1.447, 5.184, 1.447, -0.05337, 1.884, -0.05337, 1.884, 4.947, 1.447, 4.947, 0.9229, -1.461, 0.9854, -1.461, 0.9854, 3.539, 0.9229, 3.539, 0.9854, 0.5391, 0.9229, 0.5391, 0.9229, 0.2891, 0.9854, 0.2891, 1.498, 3.391, 1.061, 3.391, 1.061, 3.628, 1.279, 3.847, 1.498, 3.628, 1.061, 3.391, 1.498, 3.391, 1.498, 3.628, 1.279, 3.847, 1.061, 3.628, 0.9854, 0.2891, 0.9229, 0.2891, 0.9229, 0.03906, 0.9854, 0.03906, 0.9854, 0.5391, 1.017, 0.5078, 1.017, 0.07031, 0.9854, 0.03906, 0.9229, 0.03906, 0.8916, 0.07031, 0.8916, 0.5078, 0.9229, 0.5391, 0.9854, -1.461, 0.9229, -1.461, 0.9229, 3.539, 0.9854, 3.539, 0.9229, 3.539, 0.9854, 3.539, 0.9854, 3.789, 0.9229, 3.789, 1.498, -1.609, 1.061, -1.609, 1.061, 3.391, 1.498, 3.391, 0.9854, 3.539, 0.9229, 3.539, 0.9229, 3.789, 0.9854, 3.789, 1.279, 3.847, 1.498, 3.628, 1.529, 3.641, 1.279, 3.891, 1.279, 3.891, 1.529, 3.641, 1.498, 3.628, 1.279, 3.847, 0.8916, 3.539, 0.8916, 3.776, 0.9229, 3.789, 0.9229, 3.539, 1.017, 3.539, 1.017, -1.461, 0.9854, -1.461, 0.9854, 3.539, 0.9229, 3.539, 0.9229, 3.789, 0.8916, 3.776, 0.8916, 3.539, 1.017, 3.539, 1.017, 3.776, 0.9854, 3.789, 0.9854, 3.539, 0.8916, -1.461, 0.8916, 3.539, 0.9229, 3.539, 0.9229, -1.461, 1.017, 3.776, 1.017, 3.539, 0.9854, 3.539, 0.9854, 3.789, 0.9229, -1.461, 0.9229, 3.539, 0.8916, 3.539, 0.8916, -1.461, 1.017, -1.461, 1.017, 3.539, 0.9854, 3.539, 0.9854, -1.461, 1.061, 3.628, 1.279, 3.847, 1.279, 3.891, 1.029, 3.641, 1.029, 3.641, 1.279, 3.891, 1.279, 3.847, 1.061, 3.628, 1.061, -1.609, 1.498, -1.609, 1.498, 3.391, 1.061, 3.391, 0.9229, -1.461, 0.9854, -1.461, 0.9854, 3.539, 0.9229, 3.539, 0.9854, 1.039, 0.9229, 1.039, 0.9229, 0.7891, 0.9854, 0.7891, 2.205, 4.031, 1.767, 4.031, 1.767, 4.268, 1.986, 4.487, 2.205, 4.268, 1.767, 4.031, 2.205, 4.031, 2.205, 4.268, 1.986, 4.487, 1.767, 4.268, 0.9854, 0.7891, 0.9229, 0.7891, 0.9229, 0.5391, 0.9854, 0.5391, 0.9854, 1.039, 1.017, 1.008, 1.017, 0.5703, 0.9854, 0.5391, 0.9229, 0.5391, 0.8916, 0.5703, 0.8916, 1.008, 0.9229, 1.039, 0.9854, -1.461, 0.9229, -1.461, 0.9229, 3.539, 0.9854, 3.539, 0.9229, 3.539, 0.9854, 3.539, 0.9854, 3.789, 0.9229, 3.789, 2.205, -0.9688, 1.767, -0.9688, 1.767, 4.031, 2.205, 4.031, 0.9854, 3.539, 0.9229, 3.539, 0.9229, 3.789, 0.9854, 3.789, 1.986, 4.487, 2.205, 4.268, 2.236, 4.281, 1.986, 4.531, 1.986, 4.531, 2.236, 4.281, 2.205, 4.268, 1.986, 4.487, 0.8916, 3.539, 0.8916, 3.776, 0.9229, 3.789, 0.9229, 3.539, 1.017, 3.539, 1.017, -1.461, 0.9854, -1.461, 0.9854, 3.539, 0.9229, 3.539, 0.9229, 3.789, 0.8916, 3.776, 0.8916, 3.539, 1.017, 3.539, 1.017, 3.776, 0.9854, 3.789, 0.9854, 3.539, 0.8916, -1.461, 0.8916, 3.539, 0.9229, 3.539, 0.9229, -1.461, 1.017, 3.776, 1.017, 3.539, 0.9854, 3.539, 0.9854, 3.789, 0.9229, -1.461, 0.9229, 3.539, 0.8916, 3.539, 0.8916, -1.461, 1.017, -1.461, 1.017, 3.539, 0.9854, 3.539, 0.9854, -1.461, 1.767, 4.268, 1.986, 4.487, 1.986, 4.531, 1.736, 4.281, 1.736, 4.281, 1.986, 4.531, 1.986, 4.487, 1.767, 4.268, 1.767, -0.9688, 2.205, -0.9688, 2.205, 4.031, 1.767, 4.031, 0.9229, -1.461, 0.9854, -1.461, 0.9854, 3.539, 0.9229, 3.539, 0.9854, 1.539, 0.9229, 1.539, 0.9229, 1.289, 0.9854, 1.289, 2.478, 5.183, 2.041, 5.183, 2.041, 5.42, 2.26, 5.639, 2.478, 5.42, 2.041, 5.183, 2.478, 5.183, 2.478, 5.42, 2.26, 5.639, 2.041, 5.42, 0.9854, 1.289, 0.9229, 1.289, 0.9229, 1.039, 0.9854, 1.039, 0.9854, 1.539, 1.017, 1.508, 1.017, 1.07, 0.9854, 1.039, 0.9229, 1.039, 0.8916, 1.07, 0.8916, 1.508, 0.9229, 1.539, 0.9854, -1.461, 0.9229, -1.461, 0.9229, 3.539, 0.9854, 3.539, 0.9229, 3.539, 0.9854, 3.539, 0.9854, 3.789, 0.9229, 3.789, 2.478, 0.1829, 2.041, 0.1829, 2.041, 5.183, 2.478, 5.183, 0.9854, 3.539, 0.9229, 3.539, 0.9229, 3.789, 0.9854, 3.789, 2.26, 5.639, 2.478, 5.42, 2.51, 5.433, 2.26, 5.683, 2.26, 5.683, 2.51, 5.433, 2.478, 5.42, 2.26, 5.639, 0.8916, 3.539, 0.8916, 3.776, 0.9229, 3.789, 0.9229, 3.539, 1.017, 3.539, 1.017, -1.461, 0.9854, -1.461, 0.9854, 3.539, 0.9229, 3.539, 0.9229, 3.789, 0.8916, 3.776, 0.8916, 3.539, 1.017, 3.539, 1.017, 3.776, 0.9854, 3.789, 0.9854, 3.539, 0.8916, -1.461, 0.8916, 3.539, 0.9229, 3.539, 0.9229, -1.461, 1.017, 3.776, 1.017, 3.539, 0.9854, 3.539, 0.9854, 3.789, 0.9229, -1.461, 0.9229, 3.539, 0.8916, 3.539, 0.8916, -1.461, 1.017, -1.461, 1.017, 3.539, 0.9854, 3.539, 0.9854, -1.461, 2.041, 5.42, 2.26, 5.639, 2.26, 5.683, 2.01, 5.433, 2.01, 5.433, 2.26, 5.683, 2.26, 5.639, 2.041, 5.42, 2.041, 0.1829, 2.478, 0.1829, 2.478, 5.183, 2.041, 5.183, 0.9229, -1.461, 0.9854, -1.461, 0.9854, 3.539, 0.9229, 3.539, 0.9854, 2.039, 0.9229, 2.039, 0.9229, 1.789, 0.9854, 1.789, 2.86, 3.539, 2.423, 3.539, 2.423, 3.776, 2.642, 3.995, 2.86, 3.776, 2.423, 3.539, 2.86, 3.539, 2.86, 3.776, 2.642, 3.995, 2.423, 3.776, 0.9854, 1.789, 0.9229, 1.789, 0.9229, 1.539, 0.9854, 1.539, 0.9854, 2.039, 1.017, 2.008, 1.017, 1.57, 0.9854, 1.539, 0.9229, 1.539, 0.8916, 1.57, 0.8916, 2.008, 0.9229, 2.039, 0.9854, -1.461, 0.9229, -1.461, 0.9229, 3.539, 0.9854, 3.539, 0.9229, 3.539, 0.9854, 3.539, 0.9854, 3.789, 0.9229, 3.789, 2.86, -1.461, 2.423, -1.461, 2.423, 3.539, 2.86, 3.539, 0.9854, 3.539, 0.9229, 3.539, 0.9229, 3.789, 0.9854, 3.789, 2.642, 3.995, 2.86, 3.776, 2.892, 3.789, 2.642, 4.039, 2.642, 4.039, 2.892, 3.789, 2.86, 3.776, 2.642, 3.995, 0.8916, 3.539, 0.8916, 3.776, 0.9229, 3.789, 0.9229, 3.539, 1.017, 3.539, 1.017, -1.461, 0.9854, -1.461, 0.9854, 3.539, 0.9229, 3.539, 0.9229, 3.789, 0.8916, 3.776, 0.8916, 3.539, 1.017, 3.539, 1.017, 3.776, 0.9854, 3.789, 0.9854, 3.539, 0.8916, -1.461, 0.8916, 3.539, 0.9229, 3.539, 0.9229, -1.461, 1.017, 3.776, 1.017, 3.539, 0.9854, 3.539, 0.9854, 3.789, 0.9229, -1.461, 0.9229, 3.539, 0.8916, 3.539, 0.8916, -1.461, 1.017, -1.461, 1.017, 3.539, 0.9854, 3.539, 0.9854, -1.461, 2.423, 3.776, 2.642, 3.995, 2.642, 4.039, 2.392, 3.789, 2.392, 3.789, 2.642, 4.039, 2.642, 3.995, 2.423, 3.776, 2.423, -1.461, 2.86, -1.461, 2.86, 3.539, 2.423, 3.539])
_ca = me_cube_001.color_attributes.new('Color', 'FLOAT_COLOR', 'POINT')
_ca.data.foreach_set('color', [0.0, 0.0, 0.0, 1.0, 0.4166, 0.9089, 0.007177, 1.0, 0.0002785, 1.0, 4.807e-06, 1.0, 0.0, 0.0, 0.0, 1.0, 0.3961, 0.9181, 0.006824, 1.0, 0.0, 0.0, 0.0, 1.0, 0.0, 0.0, 0.0, 1.0, 8.415e-05, 1.0, 1.477e-06, 1.0, 0.0, 0.0, 0.0, 1.0, 1.232e-07, 7.77e-05, 2.122e-09, 1.0, 0.0, 0.0, 0.0, 1.0, 0.0, 6.489e-10, 1.837e-16, 1.0, 0.0, 0.0, 0.0, 1.0, 3.376e-08, 2.406e-07, 5.816e-10, 1.0, 0.0, 0.0, 0.0, 1.0, 4.271e-16, 5.434e-10, 1.538e-16, 1.0, 7.86e-07, 1.0, 2.831e-07, 1.0, 0.0, 0.0, 0.0, 1.0, 0.0, 1.0, 2.831e-07, 1.0, 0.0, 0.0, 0.0, 1.0, 0.0, 0.0, 0.0, 1.0, 0.02975, 0.9996, 0.0005124, 1.0, 0.00738, 1.0, 0.0001271, 1.0, 0.0, 0.0, 0.0, 1.0, 0.0, 0.0, 0.0, 1.0, 0.0, 0.0, 0.0, 1.0, 0.0, 0.0, 0.0, 1.0, 0.0, 0.0001044, 2.955e-11, 1.0, 0.0, 0.0, 0.0, 1.0, 0.0002785, 1.0, 4.807e-06, 1.0, 0.003883, 1.0, 6.689e-05, 1.0, 0.0, 0.0, 0.0, 1.0, 8.415e-05, 1.0, 1.477e-06, 1.0, 0.0, 0.0, 0.0, 1.0, 0.0, 0.0, 0.0, 1.0, 0.002829, 1.0, 4.874e-05, 1.0, 0.0, 0.0, 0.0, 1.0, 2.502e-10, 4.792e-07, 4.312e-12, 1.0, 0.0, 0.0, 0.0, 1.0, 0.0, 1.947e-08, 5.512e-15, 1.0, 0.0, 0.0, 0.0, 1.0, 3.821e-13, 1.233e-09, 6.592e-15, 1.0, 0.0, 0.0, 0.0, 1.0, 1.007e-18, 1.282e-12, 3.628e-19, 1.0, 7.86e-07, 1.0, 2.831e-07, 1.0, 0.0, 0.0, 0.0, 1.0, 0.0, 1.0, 2.831e-07, 1.0, 0.0, 0.0, 0.0, 1.0, 0.0, 0.0, 0.0, 1.0, 1.027e-06, 1.0, 2.834e-07, 1.0, 0.0853, 0.9853, 0.001469, 1.0, 0.0, 0.0, 0.0, 1.0, 0.0, 5.135e-06, 1.454e-12, 1.0, 0.0, 0.0, 0.0, 1.0, 0.0, 0.0, 0.0, 1.0, 0.0, 2.486e-05, 7.037e-12, 1.0, 0.0, 0.0, 0.0, 1.0, 0.003883, 1.0, 6.689e-05, 1.0, 0.0003863, 1.0, 6.66e-06, 1.0, 0.0, 0.0, 0.0, 1.0, 0.002829, 1.0, 4.874e-05, 1.0, 0.0, 0.0, 0.0, 1.0, 0.0, 0.0, 0.0, 1.0, 0.0002331, 1.0, 4.026e-06, 1.0, 0.0, 0.0, 0.0, 1.0, 0.0, 0.0001285, 3.639e-11, 1.0, 0.0, 0.0, 0.0, 1.0, 0.0, 3.666e-05, 1.038e-11, 1.0, 0.0, 0.0, 0.0, 1.0, 4.526e-17, 5.758e-11, 1.63e-17, 1.0, 0.0, 0.0, 0.0, 1.0, 1.625e-11, 2.067e-05, 5.852e-12, 1.0, 7.86e-07, 1.0, 2.831e-07, 1.0, 0.0, 0.0, 0.0, 1.0, 0.0, 1.0, 2.831e-07, 1.0, 0.0, 0.0, 0.0, 1.0, 0.0, 0.0, 0.0, 1.0, 8.687e-07, 1.0, 2.832e-07, 1.0, 0.0, 0.2492, 7.055e-08, 1.0, 0.0, 0.0, 0.0, 1.0, 0.0, 5.522e-06, 1.563e-12, 1.0, 0.0, 0.0, 0.0, 1.0, 0.0, 0.0, 0.0, 1.0, 0.0, 3.575e-08, 1.012e-14, 1.0, 0.0, 0.0, 0.0, 1.0, 0.0003863, 1.0, 6.66e-06, 1.0, 4.337e-05, 1.0, 7.988e-07, 1.0, 0.0, 0.0, 0.0, 1.0, 0.0002331, 1.0, 4.026e-06, 1.0, 0.0, 0.0, 0.0, 1.0, 0.0, 0.0, 0.0, 1.0, 1.423e-05, 1.0, 3.742e-07, 1.0, 0.0, 0.0, 0.0, 1.0, 0.0, 0.0006587, 1.865e-10, 1.0, 0.0, 0.0, 0.0, 1.0, 0.0, 0.000155, 4.387e-11, 1.0, 0.0, 0.0, 0.0, 1.0, 3.335e-11, 4.228e-05, 1.197e-11, 1.0, 0.0, 0.0, 0.0, 1.0, 1.193e-10, 8.652e-05, 2.455e-11, 1.0, 7.861e-07, 1.0, 2.831e-07, 1.0, 0.0, 0.0, 0.0, 1.0, 0.0, 1.0, 2.831e-07, 1.0, 0.0, 0.0, 0.0, 1.0, 0.0, 0.0, 0.0, 1.0, 7.861e-07, 1.0, 2.831e-07, 1.0, 0.0, 0.0, 0.0, 1.0, 0.0, 0.0, 0.0, 1.0, 0.0, 8.317e-07, 2.355e-13, 1.0, 0.0, 0.0, 0.0, 1.0, 0.0, 0.0, 0.0, 1.0, 0.0, 1.27e-07, 3.595e-14, 1.0, 0.0, 0.0, 0.0, 1.0, 4.337e-05, 1.0, 7.988e-07, 1.0, 5.768e-06, 1.0, 2.997e-07, 1.0, 0.0, 0.0, 0.0, 1.0, 1.423e-05, 1.0, 3.742e-07, 1.0, 0.0, 0.0, 0.0, 1.0, 0.0, 0.0, 0.0, 1.0, 2.904e-06, 1.0, 2.872e-07, 1.0, 0.0, 0.0, 0.0, 1.0, 0.0, 0.0, 0.0, 1.0, 0.0, 0.0, 0.0, 1.0, 0.0, 0.005767, 1.633e-09, 1.0, 0.0, 0.0, 0.0, 1.0, 3.762e-07, 0.0007644, 6.485e-09, 1.0, 0.0, 0.0, 0.0, 1.0, 7.772e-15, 9.888e-09, 2.799e-15, 1.0, 7.86e-07, 1.0, 2.831e-07, 1.0, 0.0, 0.0, 0.0, 1.0, 0.0, 0.9999, 2.831e-07, 1.0, 0.0, 0.0, 0.0, 1.0, 0.0, 0.0, 0.0, 1.0, 2.262e-05, 1.0, 4.814e-07, 1.0, 0.0, 0.0, 0.0, 1.0, 0.0, 0.0, 0.0, 1.0, 0.0, 2.31e-08, 6.54e-15, 1.0, 0.0, 0.0, 0.0, 1.0, 0.0, 0.0, 0.0, 1.0, 0.0, 6.014e-11, 1.703e-17, 1.0, 0.0, 0.0, 0.0, 1.0, 5.768e-06, 1.0, 2.997e-07, 1.0, 7.862e-07, 1.0, 2.831e-07, 1.0, 0.0, 0.0, 0.0, 1.0, 2.904e-06, 1.0, 2.872e-07, 1.0, 0.0, 0.0, 0.0, 1.0, 0.0, 0.0, 0.0, 1.0, 7.861e-07, 1.0, 2.831e-07, 1.0, 0.0, 0.0, 0.0, 1.0, 0.0, 0.0, 0.0, 1.0, 0.0, 0.0, 0.0, 1.0, 0.0, 0.0053, 1.501e-09, 1.0, 0.0, 0.0, 0.0, 1.0, 7.334e-14, 2.903e-08, 8.305e-15, 1.0, 0.0, 0.0, 0.0, 1.0, 9.337e-12, 1.188e-05, 3.363e-12, 1.0, 7.86e-07, 1.0, 2.831e-07, 1.0, 0.0, 0.0, 0.0, 1.0, 0.0, 1.0, 2.831e-07, 1.0, 0.0, 0.0, 0.0, 1.0, 0.0, 0.0, 0.0, 1.0, 7.871e-07, 1.0, 2.831e-07, 1.0, 0.0, 0.0, 0.0, 1.0, 0.0, 0.0, 0.0, 1.0, 0.0, 1.021e-07, 2.889e-14, 1.0, 0.0, 0.0, 0.0, 1.0, 0.0, 0.0, 0.0, 1.0, 0.0, 1.526e-10, 4.319e-17, 1.0, 0.0, 0.0, 0.0, 1.0, 7.862e-07, 1.0, 2.831e-07, 1.0, 7.86e-07, 1.0, 2.831e-07, 1.0, 0.0, 0.0, 0.0, 1.0, 7.861e-07, 1.0, 2.831e-07, 1.0, 0.0, 0.0, 0.0, 1.0, 0.0, 0.0, 0.0, 1.0, 7.86e-07, 1.0, 2.831e-07, 1.0, 0.0, 0.0, 0.0, 1.0, 0.0, 0.0, 0.0, 1.0, 0.0, 0.0, 0.0, 1.0, 4.109e-09, 0.004815, 1.364e-09, 1.0, 0.0, 0.0, 0.0, 1.0, 8.503e-11, 0.0001082, 3.063e-11, 1.0, 0.0, 0.0, 0.0, 1.0, 2.276e-12, 2.895e-06, 8.196e-13, 1.0, 7.86e-07, 1.0, 2.831e-07, 1.0, 0.0, 0.0, 0.0, 1.0, 7.861e-07, 1.0, 2.831e-07, 1.0, 0.0, 0.0, 0.0, 1.0, 0.0, 0.0, 0.0, 1.0, 7.86e-07, 1.0, 2.831e-07, 1.0, 0.0, 0.0, 0.0, 1.0, 0.0, 0.0, 0.0, 1.0, 0.0, 0.0004922, 1.393e-10, 1.0, 0.0, 0.0, 0.0, 1.0, 0.0, 0.0, 0.0, 1.0, 0.0, 2.036e-06, 5.764e-13, 1.0, 0.0, 0.0, 0.0, 1.0, 7.86e-07, 1.0, 2.831e-07, 1.0, 3.078e-05, 1.0, 6.01e-07, 1.0, 0.0, 0.0, 0.0, 1.0, 7.86e-07, 1.0, 2.831e-07, 1.0, 0.0, 0.0, 0.0, 1.0, 0.0, 0.0, 0.0, 1.0, 2.298e-05, 1.0, 4.865e-07, 1.0, 0.0, 0.0, 0.0, 1.0, 0.0, 0.0, 0.0, 1.0, 0.0, 0.0, 0.0, 1.0, 6.02e-08, 0.006754, 2.173e-09, 1.0, 0.0, 0.0, 0.0, 1.0, 2.186e-09, 3.505e-06, 3.768e-11, 1.0, 0.0, 0.0, 0.0, 1.0, 7.753e-08, 0.008517, 2.754e-09, 1.0, 8.98e-07, 1.0, 2.832e-07, 1.0, 0.0, 0.0, 0.0, 1.0, 9.883e-05, 1.0, 1.726e-06, 1.0, 0.0, 0.0, 0.0, 1.0, 0.0, 0.0, 0.0, 1.0, 5.063e-05, 1.0, 9.169e-07, 1.0, 0.0, 0.0, 0.0, 1.0, 0.0, 0.0, 0.0, 1.0, 0.0, 3.92e-06, 1.11e-12, 1.0, 0.0, 0.0, 0.0, 1.0, 0.0, 0.0, 0.0, 1.0, 0.0, 2.264e-07, 6.41e-14, 1.0])
_ca = me_cube_001.color_attributes.new('Color.001', 'FLOAT_COLOR', 'POINT')
_ca.data.foreach_set('color', [0.0, 0.0, 0.0, 1.0, 0.0, 0.0, 0.0, 1.0, 0.0, 0.0, 0.0, 1.0, 0.0, 0.0, 0.0, 1.0, 0.0, 0.0, 0.0, 1.0, 0.0, 0.0, 0.0, 1.0, 0.0, 0.0, 0.0, 1.0, 0.0, 0.0, 0.0, 1.0, 0.0, 0.0, 0.0, 1.0, 0.0, 0.0, 0.0, 1.0, 0.0, 0.0, 0.0, 1.0, 0.8987, 0.0, 0.03028, 1.0, 0.996, 0.0, 0.02817, 1.0, 0.9811, 0.0, 0.02775, 1.0, 0.9881, 0.0, 0.02795, 1.0, 0.9541, 0.0, 0.03198, 1.0, 0.9999, 0.0, 0.02828, 1.0, 0.9999, 0.0, 0.02828, 1.0, 0.9979, 0.0, 0.02823, 1.0, 0.0, 0.0, 0.0, 1.0, 0.4891, 0.0, 0.01384, 1.0, 0.327, 0.0, 0.009249, 1.0, 0.0, 0.0, 0.0, 1.0, 0.0, 0.0, 0.0, 1.0, 0.9891, 0.0, 0.02798, 1.0, 0.0, 0.0, 0.0, 1.0, 0.9999, 0.0, 0.02828, 1.0, 0.9976, 0.0, 0.02822, 1.0, 0.0, 0.0, 0.0, 1.0, 0.0, 0.0, 0.0, 1.0, 0.0, 0.0, 0.0, 1.0, 0.0, 0.0, 0.0, 1.0, 0.0, 0.0, 0.0, 1.0, 0.0, 0.0, 0.0, 1.0, 0.0, 0.0, 0.0, 1.0, 0.0, 0.0, 0.0, 1.0, 0.0, 0.0, 0.0, 1.0, 0.0, 0.0, 0.0, 1.0, 0.0, 0.0, 0.0, 1.0, 0.002195, 0.0, 0.9999, 1.0, 0.9417, 0.0, 0.04771, 1.0, 0.6798, 0.0, 0.02576, 1.0, 0.003214, 0.0, 0.9999, 1.0, 0.002025, 0.0, 1.0, 1.0, 0.3658, 0.0, 0.9293, 1.0, 0.5937, 0.0, 0.8028, 1.0, 0.5139, 0.0, 0.846, 1.0, 0.0, 0.0, 0.0, 1.0, 0.9998, 0.0, 0.02828, 1.0, 0.04106, 0.0, 0.001161, 1.0, 0.0, 0.0, 0.0, 1.0, 0.0, 0.0, 0.0, 1.0, 0.006547, 0.0, 1.0, 1.0, 0.0, 0.0, 0.0, 1.0, 0.008908, 0.0, 1.0, 1.0, 0.006992, 0.0, 1.0, 1.0, 0.0, 0.0, 0.0, 1.0, 0.0, 0.0, 0.0, 1.0, 0.0, 0.0, 0.0, 1.0, 0.0, 0.0, 0.0, 1.0, 0.0, 0.0, 0.0, 1.0, 0.0, 0.0, 0.0, 1.0, 0.0, 0.0, 0.0, 1.0, 0.0, 0.0, 0.0, 1.0, 0.0, 0.0, 0.0, 1.0, 0.0, 0.0, 0.0, 1.0, 0.0, 0.0, 0.0, 1.0, 0.00187, 0.0, 0.9555, 1.0, 0.00197, 0.0, 1.0, 1.0, 0.04021, 0.0, 0.904, 1.0, 0.001955, 0.0, 0.9987, 1.0, 0.001936, 0.0, 0.9891, 1.0, 0.1575, 0.0, 0.9411, 1.0, 0.1502, 0.0, 0.9583, 1.0, 0.1755, 0.0, 0.8737, 1.0, 0.0, 0.0, 0.0, 1.0, 0.1401, 0.0, 0.9898, 1.0, 0.0, 0.0, 0.0, 1.0, 0.0, 0.0, 0.0, 1.0, 0.0, 0.0, 0.0, 1.0, 0.0009959, 0.0, 0.5088, 1.0, 0.0, 0.0, 0.0, 1.0, 0.001724, 0.0, 0.8808, 1.0, 0.001217, 0.0, 0.6219, 1.0, 0.0, 0.0, 0.0, 1.0, 0.0, 0.0, 0.0, 1.0, 0.0, 0.0, 0.0, 1.0, 0.0, 0.0, 0.0, 1.0, 0.0, 0.0, 0.0, 1.0, 0.0, 0.0, 0.0, 1.0, 0.0, 0.0, 0.0, 1.0, 0.0, 0.0, 0.0, 1.0, 0.0, 0.0, 0.0, 1.0, 0.0, 0.0, 0.0, 1.0, 0.0, 0.0, 0.0, 1.0, 0.05298, 1.0, 2.846e-07, 1.0, 0.00192, 0.0, 0.9811, 1.0, 0.0005469, 0.0, 0.2794, 1.0, 0.05298, 1.0, 2.846e-07, 1.0, 0.05298, 1.0, 2.846e-07, 1.0, 0.04889, 0.9229, 2.627e-07, 1.0, 0.04422, 0.8347, 2.376e-07, 1.0, 0.04201, 0.7929, 2.257e-07, 1.0, 0.0, 0.0, 0.0, 1.0, 0.1749, 0.0, 0.915, 1.0, 0.0, 0.0, 0.0, 1.0, 0.0, 0.0, 0.0, 1.0, 0.0, 0.0, 0.0, 1.0, 0.01611, 0.304, 8.653e-08, 1.0, 0.0, 0.0, 0.0, 1.0, 0.03138, 0.5924, 1.686e-07, 1.0, 0.01996, 0.3768, 1.072e-07, 1.0, 0.0, 0.0, 0.0, 1.0, 0.0, 0.0, 0.0, 1.0, 0.0, 0.0, 0.0, 1.0, 0.0, 0.0, 0.0, 1.0, 0.0, 0.0, 0.0, 1.0, 0.0, 0.0, 0.0, 1.0, 0.0, 0.0, 0.0, 1.0, 0.0, 0.0, 0.0, 1.0, 0.0, 0.0, 0.0, 1.0, 0.0, 0.0, 0.0, 1.0, 0.0, 0.0, 0.0, 1.0, 0.005059, 0.09549, 2.718e-08, 1.0, 0.05298, 1.0, 2.846e-07, 1.0, 0.04055, 0.7654, 2.178e-07, 1.0, 0.01911, 0.3607, 1.027e-07, 1.0, 0.009855, 0.186, 5.295e-08, 1.0, 0.05298, 1.0, 2.846e-07, 1.0, 0.05298, 1.0, 2.846e-07, 1.0, 0.05263, 0.9935, 2.828e-07, 1.0, 0.0, 0.0, 0.0, 1.0, 0.05212, 0.9838, 2.8e-07, 1.0, 0.01259, 0.2377, 6.766e-08, 1.0, 0.0, 0.0, 0.0, 1.0, 0.0, 0.0, 0.0, 1.0, 0.0, 0.0, 0.0, 1.0, 0.0, 0.0, 0.0, 1.0, 0.0, 0.0, 0.0, 1.0, 0.0, 0.0, 0.0, 1.0, 0.0, 0.0, 0.0, 1.0, 0.0, 0.0, 0.0, 1.0, 0.0, 0.0, 0.0, 1.0, 0.0, 0.0, 0.0, 1.0, 0.0, 0.0, 0.0, 1.0, 0.0, 0.0, 0.0, 1.0, 0.0, 0.0, 0.0, 1.0, 0.0, 0.0, 0.0, 1.0, 0.0, 0.0, 0.0, 1.0, 0.0, 0.0, 0.0, 1.0, 0.0, 0.0, 0.0, 1.0, 0.0, 0.0, 0.0, 1.0, 0.01185, 0.2237, 6.367e-08, 1.0, 0.0, 0.0, 0.0, 1.0, 0.0, 0.0, 0.0, 1.0, 0.0, 0.0, 0.0, 1.0, 0.05144, 0.971, 2.764e-07, 1.0, 0.05254, 0.9918, 2.823e-07, 1.0, 0.04413, 0.8329, 2.371e-07, 1.0, 0.0, 0.0, 0.0, 1.0, 0.05298, 1.0, 2.846e-07, 1.0, 0.005716, 0.1079, 3.071e-08, 1.0, 0.0, 0.0, 0.0, 1.0, 0.0, 0.0, 0.0, 1.0, 0.0, 0.0, 0.0, 1.0, 0.0, 0.0, 0.0, 1.0, 0.0, 0.0, 0.0, 1.0, 0.0, 0.0, 0.0, 1.0, 0.0, 0.0, 0.0, 1.0, 0.0, 0.0, 0.0, 1.0, 0.0, 0.0, 0.0, 1.0, 0.0, 0.0, 0.0, 1.0, 0.0, 0.0, 0.0, 1.0, 0.0, 0.0, 0.0, 1.0, 0.0, 0.0, 0.0, 1.0, 0.0, 0.0, 0.0, 1.0, 0.0, 0.0, 0.0, 1.0, 0.0, 0.0, 0.0, 1.0, 0.8174, 0.0, 0.02312, 1.0, 0.9991, 0.0, 0.02826, 1.0, 0.0, 0.0, 0.0, 1.0, 0.0, 0.0, 0.0, 1.0, 1.0, 0.0, 0.02829, 1.0, 1.0, 0.0, 0.02829, 1.0, 0.0, 0.0, 0.0, 1.0, 0.0, 0.0, 0.0, 1.0, 0.0, 0.0, 0.0, 1.0, 0.0, 0.0, 0.0, 1.0, 0.05, 0.9437, 2.686e-07, 1.0, 0.0, 0.0, 0.0, 1.0, 0.0, 0.0, 0.0, 1.0, 0.0, 0.0, 0.0, 1.0, 0.9982, 0.0, 0.02823, 1.0, 0.0, 0.0, 0.0, 1.0, 1.0, 0.0, 0.02829, 1.0, 1.0, 0.0, 0.02829, 1.0, 0.0, 0.0, 0.0, 1.0, 0.0, 0.0, 0.0, 1.0, 0.0, 0.0, 0.0, 1.0, 0.0, 0.0, 0.0, 1.0, 0.0, 0.0, 0.0, 1.0, 0.0, 0.0, 0.0, 1.0, 0.0, 0.0, 0.0, 1.0, 0.0, 0.0, 0.0, 1.0, 0.0, 0.0, 0.0, 1.0, 0.0, 0.0, 0.0, 1.0, 0.961, 0.0, 0.02718, 1.0, 0.9923, 0.0, 0.02807, 1.0, 1.0, 0.0, 0.02829, 1.0, 0.9655, 0.0, 0.02731, 1.0, 0.997, 0.0, 0.0282, 1.0, 0.9968, 0.0, 0.0282, 1.0, 0.9999, 0.0, 0.02828, 1.0, 0.9999, 0.0, 0.02829, 1.0, 0.999, 0.0, 0.02826, 1.0, 0.9563, 0.0, 0.02705, 1.0, 0.05814, 0.0, 0.001645, 1.0, 0.0, 0.0, 0.0, 1.0, 0.0, 0.0, 0.0, 1.0, 0.0, 0.0, 0.0, 1.0, 0.8141, 0.0, 0.02303, 1.0, 0.0, 0.0, 0.0, 1.0, 1.0, 0.0, 0.02829, 1.0, 0.9846, 0.0, 0.02785, 1.0])
me_cube_001.materials.append(mat_wood)
me_cube_001.update()
me_plane_004 = bpy.data.meshes.new('Plane.004')
me_plane_004.from_pydata([(-24.08, -8.0, -4.0), (8.0, -8.0, -4.0), (-24.08, 40.08, -4.0), (8.0, 40.08, -4.0), (-24.08, -8.0, -0.25), (-23.83, -7.75, 0.0), (7.75, -7.75, 0.0), (8.0, -8.0, -0.25), (-23.83, 39.83, 0.0), (-24.08, 40.08, -0.25), (8.0, 40.08, -0.25), (7.75, 39.83, 0.0), (7.75, -3.424, 0.0), (7.75, 0.9015, 0.02299), (7.75, 5.227, 0.0), (7.75, 9.553, 0.0), (7.75, 13.88, 0.0), (7.75, 18.2, 0.0), (7.75, 22.53, 0.0), (7.75, 26.86, 0.0), (7.75, 31.18, 0.03403), (7.75, 35.51, 0.0), (-23.83, 35.51, 0.0), (-23.83, 31.18, 0.0), (-23.83, 26.86, 0.0), (-23.83, 22.53, 0.02202), (-23.83, 18.2, 0.0), (-23.83, 13.88, 0.0), (-23.83, 9.553, 0.0), (-23.83, 5.227, 0.01364), (-23.83, 0.9015, 0.0), (-23.83, -3.424, 0.0), (-20.07, -8.0, -4.0), (-16.06, -8.0, -4.0), (-12.05, -8.0, -4.0), (-8.042, -8.0, -4.0), (-4.031, -8.0, -4.0), (-0.02083, -8.0, -4.0), (3.99, -8.0, -4.0), (3.99, 40.08, -4.0), (-0.02083, 40.08, -4.0), (-4.031, 40.08, -4.0), (-8.042, 40.08, -4.0), (-12.05, 40.08, -4.0), (-16.06, 40.08, -4.0), (-20.07, 40.08, -4.0), (3.99, -8.0, -0.25), (-0.02083, -8.0, -0.25), (-4.031, -8.0, -0.25), (-8.042, -8.0, -0.25), (-12.05, -8.0, -0.25), (-16.06, -8.0, -0.25), (-20.07, -8.0, -0.25), (-19.89, -7.75, 0.0), (-15.94, -7.75, 0.0), (-11.99, -7.75, 0.0), (-8.042, -7.75, 0.0), (-4.094, -7.75, 0.0), (-0.1458, -7.75, 0.008626), (3.802, -7.75, 0.0), (-20.07, 40.08, -0.25), (-16.06, 40.08, -0.25), (-12.05, 40.08, -0.25), (-8.042, 40.08, -0.25), (-4.031, 40.08, -0.25), (-0.02083, 40.08, -0.2485), (3.99, 40.08, -0.25), (3.802, 39.83, 0.0), (-0.1458, 39.83, 0.003756), (-4.094, 39.83, 0.0), (-8.042, 39.83, 0.0), (-11.99, 39.83, 0.0), (-15.94, 39.83, 0.0), (-19.89, 39.83, 0.0), (-19.89, 35.51, 0.0), (-15.94, 35.51, 0.0), (-11.99, 35.51, 0.0), (-8.042, 35.51, 0.0), (-4.094, 35.51, 0.07961), (-0.1458, 35.51, 0.05095), (3.802, 35.51, 0.01276), (-19.89, 31.18, 0.0), (-15.94, 31.18, 0.007319), (-11.99, 31.18, 0.0), (-8.042, 31.18, 0.03365), (-4.094, 31.18, 0.03951), (-0.1458, 31.18, 0.3031), (3.802, 31.18, 0.1482), (-19.89, 26.86, 0.01918), (-15.94, 26.86, 0.007621), (-11.99, 26.86, 0.0103), (-8.042, 26.86, 0.0), (-4.094, 26.86, 0.05865), (-0.1458, 26.86, 0.1188), (3.802, 26.86, 0.001549), (-19.89, 22.53, 0.1157), (-15.94, 22.53, 0.3031), (-11.99, 22.53, 0.1074), (-8.042, 22.53, 0.02465), (-4.094, 22.53, 0.002021), (-0.1458, 22.53, 0.007249), (3.802, 22.53, 0.0), (-19.89, 18.2, 0.09218), (-15.94, 18.2, 0.02116), (-11.99, 18.2, 0.01081), (-8.042, 18.2, 0.006681), (-4.094, 18.2, 0.03344), (-0.1458, 18.2, 0.05153), (3.802, 18.2, 0.0), (-19.89, 13.88, 0.0), (-15.94, 13.88, 7.746e-05), (-11.99, 13.88, 0.0122), (-8.042, 13.88, 0.03206), (-4.094, 13.88, 0.3031), (-0.1458, 13.88, 0.1073), (3.802, 13.88, 0.01895), (-19.89, 9.553, 0.005175), (-15.94, 9.553, 0.1503), (-11.99, 9.553, 0.0486), (-8.042, 9.553, 0.09366), (-4.094, 9.553, 0.04793), (-0.1458, 9.553, 0.006283), (3.802, 9.553, 0.0), (-19.89, 5.227, 0.01523), (-15.94, 5.227, 0.3031), (-11.99, 5.227, 0.1052), (-8.042, 5.227, 0.03072), (-4.094, 5.227, 0.04212), (-0.1458, 5.227, 0.0168), (3.802, 5.227, 0.09058), (-19.89, 0.9015, 0.04297), (-15.94, 0.9015, 0.105), (-11.99, 0.9015, 0.08436), (-8.042, 0.9015, 0.0271), (-4.094, 0.9015, 0.1068), (-0.1458, 0.9015, 0.3031), (3.802, 0.9015, 0.07504), (-19.89, -3.424, 0.0), (-15.94, -3.424, 0.002004), (-11.99, -3.424, 0.0), (-8.042, -3.424, 0.0), (-4.094, -3.424, 0.02006), (-0.1458, -3.424, 0.02763), (3.802, -3.424, 0.1011)], [], [(7, 1, 3, 10), (46, 38, 1, 7), (60, 45, 2, 9), (137, 31, 5, 53), (9, 2, 0, 4), (4, 5, 31, 30, 29, 28, 27, 26, 25, 24, 23, 22, 8, 9), (10, 11, 21, 20, 19, 18, 17, 16, 15, 14, 13, 12, 6, 7), (52, 53, 5, 4), (66, 67, 11, 10), (73, 8, 22, 74), (74, 22, 23, 81), (81, 23, 24, 88), (88, 24, 25, 95), (95, 25, 26, 102), (102, 26, 27, 109), (109, 27, 28, 116), (116, 28, 29, 123), (123, 29, 30, 130), (130, 30, 31, 137), (13, 136, 143, 12), (136, 135, 142, 143), (135, 134, 141, 142), (134, 133, 140, 141), (133, 132, 139, 140), (132, 131, 138, 139), (131, 130, 137, 138), (14, 129, 136, 13), (129, 128, 135, 136), (128, 127, 134, 135), (127, 126, 133, 134), (126, 125, 132, 133), (125, 124, 131, 132), (124, 123, 130, 131), (15, 122, 129, 14), (122, 121, 128, 129), (121, 120, 127, 128), (120, 119, 126, 127), (119, 118, 125, 126), (118, 117, 124, 125), (117, 116, 123, 124), (16, 115, 122, 15), (115, 114, 121, 122), (114, 113, 120, 121), (113, 112, 119, 120), (112, 111, 118, 119), (111, 110, 117, 118), (110, 109, 116, 117), (17, 108, 115, 16), (108, 107, 114, 115), (107, 106, 113, 114), (106, 105, 112, 113), (105, 104, 111, 112), (104, 103, 110, 111), (103, 102, 109, 110), (18, 101, 108, 17), (101, 100, 107, 108), (100, 99, 106, 107), (99, 98, 105, 106), (98, 97, 104, 105), (97, 96, 103, 104), (96, 95, 102, 103), (19, 94, 101, 18), (94, 93, 100, 101), (93, 92, 99, 100), (92, 91, 98, 99), (91, 90, 97, 98), (90, 89, 96, 97), (89, 88, 95, 96), (20, 87, 94, 19), (87, 86, 93, 94), (86, 85, 92, 93), (85, 84, 91, 92), (84, 83, 90, 91), (83, 82, 89, 90), (82, 81, 88, 89), (21, 80, 87, 20), (80, 79, 86, 87), (79, 78, 85, 86), (78, 77, 84, 85), (77, 76, 83, 84), (76, 75, 82, 83), (75, 74, 81, 82), (11, 67, 80, 21), (67, 68, 79, 80), (68, 69, 78, 79), (69, 70, 77, 78), (70, 71, 76, 77), (71, 72, 75, 76), (72, 73, 74, 75), (9, 8, 73, 60), (60, 73, 72, 61), (61, 72, 71, 62), (62, 71, 70, 63), (63, 70, 69, 64), (64, 69, 68, 65), (65, 68, 67, 66), (7, 6, 59, 46), (46, 59, 58, 47), (47, 58, 57, 48), (48, 57, 56, 49), (49, 56, 55, 50), (50, 55, 54, 51), (51, 54, 53, 52), (12, 143, 59, 6), (143, 142, 58, 59), (142, 141, 57, 58), (141, 140, 56, 57), (140, 139, 55, 56), (139, 138, 54, 55), (138, 137, 53, 54), (10, 3, 39, 66), (66, 39, 40, 65), (65, 40, 41, 64), (64, 41, 42, 63), (63, 42, 43, 62), (62, 43, 44, 61), (61, 44, 45, 60), (4, 0, 32, 52), (52, 32, 33, 51), (51, 33, 34, 50), (50, 34, 35, 49), (49, 35, 36, 48), (48, 36, 37, 47), (47, 37, 38, 46)])
_uv = me_plane_004.uv_layers.new(name='UVMap')
_uv.uv.foreach_set('vector', [0.0, 0.0, 0.0, 0.0, 0.0, 0.0, 0.0, 0.0, 0.0, 0.0, 0.0, 0.0, 0.0, 0.0, 0.0, 0.0, 0.0, 0.0, 0.0, 0.0, 0.0, 0.0, 0.0, 0.0, 0.0, 0.0, 0.0, 0.0, 0.0, 0.0, 0.0, 0.0, 0.0, 0.0, 0.0, 0.0, 0.0, 0.0, 0.0, 0.0, 0.0, 0.0, 0.0, 0.0, 0.0, 0.0, 0.0, 0.0, 0.0, 0.0, 0.0, 0.0, 0.0, 0.0, 0.0, 0.0, 0.0, 0.0, 0.0, 0.0, 0.0, 0.0, 0.0, 0.0, 0.0, 0.0, 0.0, 0.0, 0.0, 0.0, 0.0, 0.0, 0.0, 0.0, 0.0, 0.0, 0.0, 0.0, 0.0, 0.0, 0.0, 0.0, 0.0, 0.0, 0.0, 0.0, 0.0, 0.0, 0.0, 0.0, 0.0, 0.0, 0.0, 0.0, 0.0, 0.0, 0.0, 0.0, 0.0, 0.0, 0.0, 0.0, 0.0, 0.0, 0.0, 0.0, 0.0, 0.0, 0.0, 0.0, 0.0, 0.0, 0.0, 0.0, 0.0, 0.0, 0.0, 0.0, 0.0, 0.0, 0.0, 0.0, 0.0, 0.0, 0.0, 0.0, 0.0, 0.0, 0.0, 0.0, 0.0, 0.0, 0.0, 0.0, 0.0, 0.0, 0.0, 0.0, 0.0, 0.0, 0.0, 0.0, 0.0, 0.0, 0.0, 0.0, 0.0, 0.0, 0.0, 0.0, 0.0, 0.0, 0.0, 0.0, 0.0, 0.0, 0.0, 0.0, 0.0, 0.0, 0.0, 0.0, 0.0, 0.0, 0.0, 0.0, 0.0, 0.0, 0.0, 0.0, 0.0, 0.0, 0.0, 0.0, 0.0, 0.0, 0.0, 0.0, 0.0, 0.0, 0.0, 0.0, 0.0, 0.0, 0.0, 0.0, 0.0, 0.0, 0.0, 0.0, 0.0, 0.0, 0.0, 0.0, 0.0, 0.0, 0.0, 0.0, 0.0, 0.0, 0.0, 0.0, 0.0, 0.0, 0.0, 0.0, 0.0, 0.0, 0.0, 0.0, 0.0, 0.0, 0.0, 0.0, 0.0, 0.0, 0.0, 0.0, 0.0, 0.0, 0.0, 0.0, 0.0, 0.0, 0.0, 0.0, 0.0, 0.0, 0.0, 0.0, 0.0, 0.0, 0.0, 0.0, 0.0, 0.0, 0.0, 0.0, 0.0, 0.0, 0.0, 0.0, 0.0, 0.0, 0.0, 0.0, 0.0, 0.0, 0.0, 0.0, 0.0, 0.0, 0.0, 0.0, 0.0, 0.0, 0.0, 0.0, 0.0, 0.0, 0.0, 0.0, 0.0, 0.0, 0.0, 0.0, 0.0, 0.0, 0.0, 0.0, 0.0, 0.0, 0.0, 0.0, 0.0, 0.0, 0.0, 0.0, 0.0, 0.0, 0.0, 0.0, 0.0, 0.0, 0.0, 0.0, 0.0, 0.0, 0.0, 0.0, 0.0, 0.0, 0.0, 0.0, 0.0, 0.0, 0.0, 0.0, 0.0, 0.0, 0.0, 0.0, 0.0, 0.0, 0.0, 0.0, 0.0, 0.0, 0.0, 0.0, 0.0, 0.0, 0.0, 0.0, 0.0, 0.0, 0.0, 0.0, 0.0, 0.0, 0.0, 0.0, 0.0, 0.0, 0.0, 0.0, 0.0, 0.0, 0.0, 0.0, 0.0, 0.0, 0.0, 0.0, 0.0, 0.0, 0.0, 0.0, 0.0, 0.0, 0.0, 0.0, 0.0, 0.0, 0.0, 0.0, 0.0, 0.0, 0.0, 0.0, 0.0, 0.0, 0.0, 0.0, 0.0, 0.0, 0.0, 0.0, 0.0, 0.0, 0.0, 0.0, 0.0, 0.0, 0.0, 0.0, 0.0, 0.0, 0.0, 0.0, 0.0, 0.0, 0.0, 0.0, 0.0, 0.0, 0.0, 0.0, 0.0, 0.0, 0.0, 0.0, 0.0, 0.0, 0.0, 0.0, 0.0, 0.0, 0.0, 0.0, 0.0, 0.0, 0.0, 0.0, 0.0, 0.0, 0.0, 0.0, 0.0, 0.0, 0.0, 0.0, 0.0, 0.0, 0.0, 0.0, 0.0, 0.0, 0.0, 0.0, 0.0, 0.0, 0.0, 0.0, 0.0, 0.0, 0.0, 0.0, 0.0, 0.0, 0.0, 0.0, 0.0, 0.0, 0.0, 0.0, 0.0, 0.0, 0.0, 0.0, 0.0, 0.0, 0.0, 0.0, 0.0, 0.0, 0.0, 0.0, 0.0, 0.0, 0.0, 0.0, 0.0, 0.0, 0.0, 0.0, 0.0, 0.0, 0.0, 0.0, 0.0, 0.0, 0.0, 0.0, 0.0, 0.0, 0.0, 0.0, 0.0, 0.0, 0.0, 0.0, 0.0, 0.0, 0.0, 0.0, 0.0, 0.0, 0.0, 0.0, 0.0, 0.0, 0.0, 0.0, 0.0, 0.0, 0.0, 0.0, 0.0, 0.0, 0.0, 0.0, 0.0, 0.0, 0.0, 0.0, 0.0, 0.0, 0.0, 0.0, 0.0, 0.0, 0.0, 0.0, 0.0, 0.0, 0.0, 0.0, 0.0, 0.0, 0.0, 0.0, 0.0, 0.0, 0.0, 0.0, 0.0, 0.0, 0.0, 0.0, 0.0, 0.0, 0.0, 0.0, 0.0, 0.0, 0.0, 0.0, 0.0, 0.0, 0.0, 0.0, 0.0, 0.0, 0.0, 0.0, 0.0, 0.0, 0.0, 0.0, 0.0, 0.0, 0.0, 0.0, 0.0, 0.0, 0.0, 0.0, 0.0, 0.0, 0.0, 0.0, 0.0, 0.0, 0.0, 0.0, 0.0, 0.0, 0.0, 0.0, 0.0, 0.0, 0.0, 0.0, 0.0, 0.0, 0.0, 0.0, 0.0, 0.0, 0.0, 0.0, 0.0, 0.0, 0.0, 0.0, 0.0, 0.0, 0.0, 0.0, 0.0, 0.0, 0.0, 0.0, 0.0, 0.0, 0.0, 0.0, 0.0, 0.0, 0.0, 0.0, 0.0, 0.0, 0.0, 0.0, 0.0, 0.0, 0.0, 0.0, 0.0, 0.0, 0.0, 0.0, 0.0, 0.0, 0.0, 0.0, 0.0, 0.0, 0.0, 0.0, 0.0, 0.0, 0.0, 0.0, 0.0, 0.0, 0.0, 0.0, 0.0, 0.0, 0.0, 0.0, 0.0, 0.0, 0.0, 0.0, 0.0, 0.0, 0.0, 0.0, 0.0, 0.0, 0.0, 0.0, 0.0, 0.0, 0.0, 0.0, 0.0, 0.0, 0.0, 0.0, 0.0, 0.0, 0.0, 0.0, 0.0, 0.0, 0.0, 0.0, 0.0, 0.0, 0.0, 0.0, 0.0, 0.0, 0.0, 0.0, 0.0, 0.0, 0.0, 0.0, 0.0, 0.0, 0.0, 0.0, 0.0, 0.0, 0.0, 0.0, 0.0, 0.0, 0.0, 0.0, 0.0, 0.0, 0.0, 0.0, 0.0, 0.0, 0.0, 0.0, 0.0, 0.0, 0.0, 0.0, 0.0, 0.0, 0.0, 0.0, 0.0, 0.0, 0.0, 0.0, 0.0, 0.0, 0.0, 0.0, 0.0, 0.0, 0.0, 0.0, 0.0, 0.0, 0.0, 0.0, 0.0, 0.0, 0.0, 0.0, 0.0, 0.0, 0.0, 0.0, 0.0, 0.0, 0.0, 0.0, 0.0, 0.0, 0.0, 0.0, 0.0, 0.0, 0.0, 0.0, 0.0, 0.0, 0.0, 0.0, 0.0, 0.0, 0.0, 0.0, 0.0, 0.0, 0.0, 0.0, 0.0, 0.0, 0.0, 0.0, 0.0, 0.0, 0.0, 0.0, 0.0, 0.0, 0.0, 0.0, 0.0, 0.0, 0.0, 0.0, 0.0, 0.0, 0.0, 0.0, 0.0, 0.0, 0.0, 0.0, 0.0, 0.0, 0.0, 0.0, 0.0, 0.0, 0.0, 0.0, 0.0, 0.0, 0.0, 0.0, 0.0, 0.0, 0.0, 0.0, 0.0, 0.0, 0.0, 0.0, 0.0, 0.0, 0.0, 0.0, 0.0, 0.0, 0.0, 0.0, 0.0, 0.0, 0.0, 0.0, 0.0, 0.0, 0.0, 0.0, 0.0, 0.0, 0.0, 0.0, 0.0, 0.0, 0.0, 0.0, 0.0, 0.0, 0.0, 0.0, 0.0, 0.0, 0.0, 0.0, 0.0, 0.0, 0.0, 0.0, 0.0, 0.0, 0.0, 0.0, 0.0, 0.0, 0.0, 0.0, 0.0, 0.0, 0.0, 0.0, 0.0, 0.0, 0.0, 0.0, 0.0, 0.0, 0.0, 0.0, 0.0, 0.0, 0.0, 0.0, 0.0, 0.0, 0.0, 0.0, 0.0, 0.0, 0.0, 0.0, 0.0, 0.0, 0.0, 0.0, 0.0, 0.0, 0.0, 0.0, 0.0, 0.0, 0.0, 0.0, 0.0, 0.0, 0.0, 0.0, 0.0, 0.0, 0.0, 0.0, 0.0, 0.0, 0.0, 0.0, 0.0, 0.0, 0.0, 0.0, 0.0, 0.0, 0.0, 0.0, 0.0, 0.0, 0.0, 0.0, 0.0, 0.0, 0.0, 0.0, 0.0, 0.0, 0.0, 0.0, 0.0, 0.0, 0.0, 0.0, 0.0, 0.0, 0.0, 0.0, 0.0, 0.0, 0.0, 0.0, 0.0, 0.0, 0.0, 0.0, 0.0, 0.0, 0.0, 0.0, 0.0, 0.0, 0.0, 0.0, 0.0, 0.0, 0.0, 0.0, 0.0, 0.0, 0.0, 0.0, 0.0, 0.0, 0.0, 0.0, 0.0, 0.0, 0.0, 0.0, 0.0, 0.0, 0.0, 0.0, 0.0, 0.0, 0.0, 0.0, 0.0, 0.0, 0.0, 0.0, 0.0, 0.0, 0.0, 0.0, 0.0, 0.0, 0.0, 0.0, 0.0, 0.0, 0.0, 0.0, 0.0, 0.0, 0.0, 0.0, 0.0, 0.0, 0.0, 0.0, 0.0, 0.0, 0.0, 0.0, 0.0, 0.0, 0.0, 0.0, 0.0, 0.0, 0.0, 0.0, 0.0, 0.0, 0.0, 0.0, 0.0, 0.0, 0.0, 0.0, 0.0, 0.0, 0.0, 0.0, 0.0, 0.0, 0.0, 0.0, 0.0, 0.0, 0.0, 0.0, 0.0, 0.0, 0.0, 0.0, 0.0, 0.0, 0.0, 0.0, 0.0, 0.0, 0.0, 0.0, 0.0, 0.0, 0.0, 0.0, 0.0, 0.0, 0.0, 0.0, 0.0, 0.0, 0.0, 0.0, 0.0, 0.0, 0.0, 0.0, 0.0, 0.0, 0.0, 0.0, 0.0, 0.0, 0.0, 0.0, 0.0, 0.0, 0.0, 0.0, 0.0, 0.0])
me_plane_004.materials.append(mat_concrete)
me_plane_004.use_remesh_fix_poles = True
me_plane_004.use_remesh_preserve_attributes = False
me_plane_004.use_mirror_vertex_groups = False
me_plane_004.update()
me_cube = bpy.data.meshes.new('Cube')
me_cube.from_pydata([(-104.0, -16.0, -4.0), (-104.0, -16.0, 80.0), (-104.0, -8.0, -4.0), (-104.0, -8.0, 80.0), (8.0, -16.0, -4.0), (8.0, -16.0, 80.0), (8.0, -8.0, -4.0), (8.0, -8.0, 80.0), (-104.0, -16.0, 8.0), (-104.0, -8.0, 8.0), (8.0, -8.0, 8.0), (8.0, -16.0, 8.0), (-104.0, -8.0, 80.0), (8.0, -8.0, 80.0), (-104.0, -8.0, 8.0), (8.0, -8.0, 8.0), (-104.0, -7.75, 80.0), (8.0, -7.75, 80.0), (-104.0, -7.75, 8.0), (8.0, -7.75, 8.0), (8.25, -8.0, 80.0), (8.25, -16.0, 80.0), (8.25, -8.0, 8.0), (8.25, -16.0, 8.0), (8.25, -8.0, 80.0), (8.25, -8.0, 8.0), (8.25, -7.75, 80.0), (8.25, -7.75, 8.0), (-104.0, -16.0, 8.0), (-104.0, -16.0, 80.0), (-104.0, -8.0, 80.0), (8.0, -16.0, 80.0), (-104.0, -8.0, 8.0), (8.0, -16.0, 8.0), (-104.0, -8.0, 80.0), (-104.0, -8.0, 8.0), (-104.0, -7.75, 80.0), (-104.0, -7.75, 8.0), (-104.2, -16.0, 8.0), (-104.2, -16.0, 80.0), (-104.2, -8.0, 80.0), (-104.2, -8.0, 8.0), (-104.2, -8.0, 80.0), (-104.2, -8.0, 8.0), (-104.2, -7.75, 80.0), (-104.2, -7.75, 8.0)], [], [(1, 3, 30, 29), (15, 19, 27, 25), (11, 5, 31, 33), (2, 6, 4, 0), (7, 3, 1, 5), (4, 11, 8, 0), (6, 10, 11, 4), (2, 9, 10, 6), (0, 8, 9, 2), (14, 15, 13, 12), (18, 16, 17, 19), (7, 5, 21, 20), (12, 13, 17, 16), (15, 14, 18, 19), (16, 18, 37, 36), (22, 20, 21, 23), (24, 25, 27, 26), (11, 10, 22, 23), (19, 17, 26, 27), (5, 11, 23, 21), (13, 15, 25, 24), (17, 13, 24, 26), (10, 7, 20, 22), (29, 30, 40, 39), (33, 31, 29, 28), (30, 32, 41, 40), (9, 8, 28, 32), (8, 11, 33, 28), (3, 9, 32, 30), (12, 16, 36, 34), (18, 14, 35, 37), (14, 12, 34, 35), (5, 1, 29, 31), (38, 39, 40, 41), (43, 42, 44, 45), (37, 35, 43, 45), (36, 37, 45, 44), (32, 28, 38, 41), (28, 29, 39, 38), (34, 36, 44, 42), (35, 34, 42, 43)])
me_cube.polygons.foreach_set('material_index', [0, 1, 1, 0, 0, 0, 0, 0, 0, 1, 1, 0, 1, 1, 1, 1, 1, 0, 1, 1, 1, 1, 0, 0, 1, 0, 0, 0, 0, 1, 1, 1, 0, 1, 1, 1, 1, 0, 1, 1, 1])
_uv = me_cube.uv_layers.new(name='UVMap')
_uv.uv.foreach_set('vector', [0.875, 0.75, 0.875, 0.5, 0.875, 0.5, 0.875, 0.75, 0.5, 0.5, 0.5, 0.5, 0.5, 0.5, 0.5, 0.5, 0.5, 0.75, 0.625, 0.75, 0.625, 0.75, 0.5, 0.75, 0.125, 0.5, 0.375, 0.5, 0.375, 0.75, 0.125, 0.75, 0.625, 0.5, 0.875, 0.5, 0.875, 0.75, 0.625, 0.75, 0.375, 0.75, 0.5, 0.75, 0.5, 1.0, 0.375, 1.0, 0.375, 0.5, 0.5, 0.5, 0.5, 0.75, 0.375, 0.75, 0.375, 0.25, 0.5, 0.25, 0.5, 0.5, 0.375, 0.5, 0.375, 1.0, 0.5, 1.0, 0.625, 0.375, 0.375, 0.25, 0.5, 0.25, 0.5, 0.5, 0.625, 0.5, 0.625, 0.25, 0.5, 0.25, 0.625, 0.25, 0.625, 0.5, 0.5, 0.5, 0.625, 0.5, 0.625, 0.75, 0.625, 0.75, 0.625, 0.5, 0.625, 0.25, 0.625, 0.5, 0.625, 0.5, 0.625, 0.25, 0.5, 0.5, 0.5, 0.25, 0.5, 0.25, 0.5, 0.5, 0.625, 0.25, 0.5, 0.25, 0.5, 0.25, 0.625, 0.25, 0.5, 0.5, 0.625, 0.5, 0.625, 0.75, 0.5, 0.75, 0.625, 0.5, 0.5, 0.5, 0.5, 0.5, 0.625, 0.5, 0.5, 0.75, 0.5, 0.5, 0.5, 0.5, 0.5, 0.75, 0.5, 0.5, 0.625, 0.5, 0.625, 0.5, 0.5, 0.5, 0.625, 0.75, 0.5, 0.75, 0.5, 0.75, 0.625, 0.75, 0.625, 0.5, 0.5, 0.5, 0.5, 0.5, 0.625, 0.5, 0.625, 0.5, 0.625, 0.5, 0.625, 0.5, 0.625, 0.5, 0.0, 0.0, 0.0, 0.0, 0.0, 0.0, 0.0, 0.0, 0.875, 0.75, 0.875, 0.5, 0.875, 0.5, 0.875, 0.75, 0.5, 0.75, 0.625, 0.75, 0.625, 1.0, 0.5, 1.0, 0.0, 0.0, 0.0, 0.0, 0.0, 0.0, 0.0, 0.0, 0.625, 0.375, 0.5, 1.0, 0.5, 1.0, 0.625, 0.375, 0.5, 1.0, 0.5, 0.75, 0.5, 0.75, 0.5, 1.0, 0.0, 0.0, 0.0, 0.0, 0.0, 0.0, 0.0, 0.0, 0.625, 0.25, 0.625, 0.25, 0.625, 0.25, 0.625, 0.25, 0.5, 0.25, 0.5, 0.25, 0.5, 0.25, 0.5, 0.25, 0.5, 0.25, 0.625, 0.25, 0.625, 0.25, 0.5, 0.25, 0.625, 0.75, 0.875, 0.75, 0.875, 0.75, 0.625, 0.75, 0.5, 1.0, 0.625, 1.0, 0.875, 0.5, 0.625, 0.375, 0.5, 0.25, 0.625, 0.25, 0.625, 0.25, 0.5, 0.25, 0.5, 0.25, 0.5, 0.25, 0.5, 0.25, 0.5, 0.25, 0.625, 0.25, 0.5, 0.25, 0.5, 0.25, 0.625, 0.25, 0.625, 0.375, 0.5, 1.0, 0.5, 1.0, 0.625, 0.375, 0.5, 1.0, 0.625, 1.0, 0.625, 1.0, 0.5, 1.0, 0.625, 0.25, 0.625, 0.25, 0.625, 0.25, 0.625, 0.25, 0.5, 0.25, 0.625, 0.25, 0.625, 0.25, 0.5, 0.25])
me_cube.materials.append(mat_concrete)
me_cube.materials.append(mat_whitebrick)
me_cube.update()
me_plane = bpy.data.meshes.new('Plane')
me_plane.from_pydata([(-104.0, 8.0, 0.0), (8.0, 8.0, 0.0), (-104.0, 152.1, 0.0), (8.0, 152.1, 0.0)], [], [(0, 1, 3, 2)])
_uv = me_plane.uv_layers.new(name='UVMap')
_uv.uv.foreach_set('vector', [0.0, 0.0, 1.0, 0.0, 1.0, 1.0, 0.0, 1.0])
me_plane.materials.append(mat_grass)
me_plane.update()

# ---- objects
ob_level3_part1 = bpy.data.objects.new('Level3_Part1', me_plane_008)
ob_level3_concreteblock = bpy.data.objects.new('Level3_ConcreteBlock', me_plane_003)
ob_fence = bpy.data.objects.new('Fence', me_cube_001)
ob_level3_concreteblock_large = bpy.data.objects.new('Level3_ConcreteBlock_Large', me_plane_004)
ob_level3_concreteblock_001 = bpy.data.objects.new('Level3_ConcreteBlock.001', me_plane_003)
ob_level3_concreteblock_002 = bpy.data.objects.new('Level3_ConcreteBlock.002', me_plane_003)
ob_level3_concreteblock_003 = bpy.data.objects.new('Level3_ConcreteBlock.003', me_plane_003)
ob_cube = bpy.data.objects.new('Cube', me_cube)
ob_level3_concreteblock_004 = bpy.data.objects.new('Level3_ConcreteBlock.004', me_plane_003)
ob_level3_concreteblock_005 = bpy.data.objects.new('Level3_ConcreteBlock.005', me_plane_003)
ob_level3_concreteblock_large_001 = bpy.data.objects.new('Level3_ConcreteBlock_Large.001', me_plane_004)
ob_level3_concreteblock_large_002 = bpy.data.objects.new('Level3_ConcreteBlock_Large.002', me_plane_004)
ob_plane = bpy.data.objects.new('Plane', me_plane)

# ---- transforms, parenting, visibility, modifiers, constraints
ob_level3_part1.location = (0.0, 0.0, 0.0)
ob_level3_part1.lineart.crease_threshold = 0.0
_m = ob_level3_part1.modifiers.new('Auto Smooth', 'NODES')
_m.node_group = ng_auto_smooth
_gi = [s.identifier for s in ng_auto_smooth.interface.items_tree if s.item_type == 'SOCKET' and s.in_out == 'INPUT']
_m[_gi[1]] = 0.5236  # Angle
ob_level3_concreteblock.location = (-16.0, 0.0, 0.0)
ob_level3_concreteblock.rotation_euler = (0.0, -0.0, 1.571)
ob_level3_concreteblock.lineart.crease_threshold = 0.0
_m = ob_level3_concreteblock.modifiers.new('Auto Smooth', 'NODES')
_m.node_group = ng_auto_smooth
_gi = [s.identifier for s in ng_auto_smooth.interface.items_tree if s.item_type == 'SOCKET' and s.in_out == 'INPUT']
_m[_gi[1]] = 0.5236  # Angle
ob_fence.location = (8.0, -8.0, -4.0)
ob_level3_concreteblock_large.location = (-48.0, 16.0, 0.0)
ob_level3_concreteblock_large.lineart.crease_threshold = 0.0
_m = ob_level3_concreteblock_large.modifiers.new('Auto Smooth', 'NODES')
_m.node_group = ng_auto_smooth
_gi = [s.identifier for s in ng_auto_smooth.interface.items_tree if s.item_type == 'SOCKET' and s.in_out == 'INPUT']
_m[_gi[1]] = 0.5236  # Angle
ob_level3_concreteblock_001.location = (-32.0, 0.0, 0.0)
ob_level3_concreteblock_001.lineart.crease_threshold = 0.0
_m = ob_level3_concreteblock_001.modifiers.new('Auto Smooth', 'NODES')
_m.node_group = ng_auto_smooth
_gi = [s.identifier for s in ng_auto_smooth.interface.items_tree if s.item_type == 'SOCKET' and s.in_out == 'INPUT']
_m[_gi[1]] = 0.5236  # Angle
ob_level3_concreteblock_002.location = (-64.0, 0.0, 0.0)
ob_level3_concreteblock_002.lineart.crease_threshold = 0.0
_m = ob_level3_concreteblock_002.modifiers.new('Auto Smooth', 'NODES')
_m.node_group = ng_auto_smooth
_gi = [s.identifier for s in ng_auto_smooth.interface.items_tree if s.item_type == 'SOCKET' and s.in_out == 'INPUT']
_m[_gi[1]] = 0.5236  # Angle
ob_level3_concreteblock_003.location = (-48.0, 0.0, 0.0)
ob_level3_concreteblock_003.rotation_euler = (0.0, -0.0, -3.142)
ob_level3_concreteblock_003.lineart.crease_threshold = 0.0
_m = ob_level3_concreteblock_003.modifiers.new('Auto Smooth', 'NODES')
_m.node_group = ng_auto_smooth
_gi = [s.identifier for s in ng_auto_smooth.interface.items_tree if s.item_type == 'SOCKET' and s.in_out == 'INPUT']
_m[_gi[1]] = 0.5236  # Angle
ob_cube.location = (0.0, 0.0, 0.0)
ob_level3_concreteblock_004.location = (-80.0, 0.0, 0.0)
ob_level3_concreteblock_004.rotation_euler = (0.0, -0.0, 4.712)
ob_level3_concreteblock_004.lineart.crease_threshold = 0.0
_m = ob_level3_concreteblock_004.modifiers.new('Auto Smooth', 'NODES')
_m.node_group = ng_auto_smooth
_gi = [s.identifier for s in ng_auto_smooth.interface.items_tree if s.item_type == 'SOCKET' and s.in_out == 'INPUT']
_m[_gi[1]] = 0.5236  # Angle
ob_level3_concreteblock_005.location = (-96.0, 0.0, 0.0)
ob_level3_concreteblock_005.rotation_euler = (0.0, -0.0, 1.571)
ob_level3_concreteblock_005.lineart.crease_threshold = 0.0
_m = ob_level3_concreteblock_005.modifiers.new('Auto Smooth', 'NODES')
_m.node_group = ng_auto_smooth
_gi = [s.identifier for s in ng_auto_smooth.interface.items_tree if s.item_type == 'SOCKET' and s.in_out == 'INPUT']
_m[_gi[1]] = 0.5236  # Angle
ob_level3_concreteblock_large_001.location = (-48.0, 64.0, 0.0)
ob_level3_concreteblock_large_001.lineart.crease_threshold = 0.0
_m = ob_level3_concreteblock_large_001.modifiers.new('Auto Smooth', 'NODES')
_m.node_group = ng_auto_smooth
_gi = [s.identifier for s in ng_auto_smooth.interface.items_tree if s.item_type == 'SOCKET' and s.in_out == 'INPUT']
_m[_gi[1]] = 0.5236  # Angle
ob_level3_concreteblock_large_002.location = (-48.0, 112.0, 0.0)
ob_level3_concreteblock_large_002.lineart.crease_threshold = 0.0
_m = ob_level3_concreteblock_large_002.modifiers.new('Auto Smooth', 'NODES')
_m.node_group = ng_auto_smooth
_gi = [s.identifier for s in ng_auto_smooth.interface.items_tree if s.item_type == 'SOCKET' and s.in_out == 'INPUT']
_m[_gi[1]] = 0.5236  # Angle
ob_plane.location = (0.0, 0.0, -4.0)

# ---- collection membership
col_scene.objects.link(ob_level3_part1)
col_scene.objects.link(ob_level3_concreteblock)
col_scene.objects.link(ob_fence)
col_scene.objects.link(ob_level3_concreteblock_large)
col_temp.objects.link(ob_level3_concreteblock_001)
col_temp.objects.link(ob_level3_concreteblock_002)
col_temp.objects.link(ob_level3_concreteblock_003)
col_temp.objects.link(ob_cube)
col_temp.objects.link(ob_level3_concreteblock_004)
col_temp.objects.link(ob_level3_concreteblock_005)
col_temp.objects.link(ob_level3_concreteblock_large_001)
col_temp.objects.link(ob_level3_concreteblock_large_002)
col_temp.objects.link(ob_plane)

# ---- scene / render settings (as saved in the file)
scene.frame_start = 1; scene.frame_end = 250; scene.frame_set(1)
scene.render.engine = 'BLENDER_EEVEE_NEXT'
scene.cycles.use_denoising = False
scene.cycles.samples = 128
scene.cycles.sampling_pattern = 'TABULATED_SOBOL'
scene.cycles.use_adaptive_sampling = False
scene.cycles.use_light_tree = False
scene.view_settings.view_transform = 'Filmic'
bpy.context.view_layer.update()

# ---- added for rendering (the .blend has no active camera and no usable light): camera, sun
cam_auto = bpy.data.cameras.new('AutoCamera')
cam_auto.lens = 50.0
cam_auto.sensor_width = 36.0
cam_auto.clip_end = 3562.43
ob_auto_camera = bpy.data.objects.new('AutoCamera', cam_auto)
scene.collection.objects.link(ob_auto_camera)
ob_auto_camera.location = (155.363, -175.544, 200.391)
ob_auto_camera.rotation_euler = (1.09748, -7.21219e-08, 0.694738)
scene.camera = ob_auto_camera
light_auto_sun = bpy.data.lights.new('AutoSun', 'SUN')
light_auto_sun.energy = 3.0
light_auto_sun.angle = 0.0523599
ob_auto_sun = bpy.data.objects.new('AutoSun', light_auto_sun)
scene.collection.objects.link(ob_auto_sun)
ob_auto_sun.rotation_euler = (0.872665, 0.174533, 0.523599)
bpy.context.view_layer.update()
